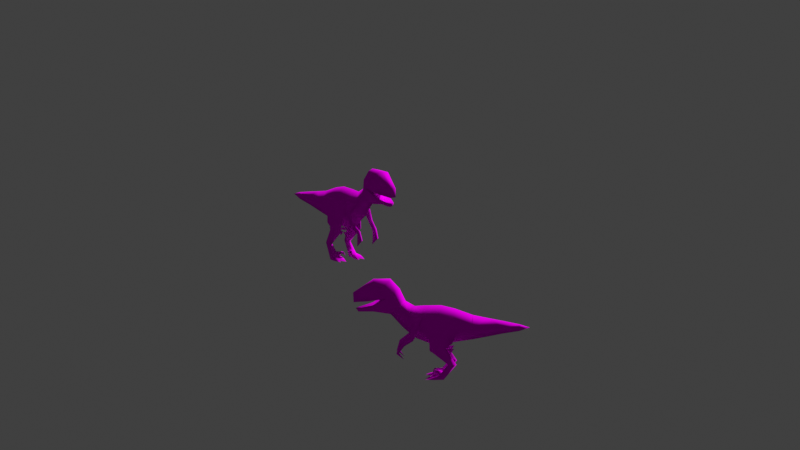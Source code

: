 # Source: Velociraptor_Baby_Sleeping.blend  (saved by Blender 3.6.14; exported with 4.5.12 LTS)
import bpy
from mathutils import Matrix  # noqa: F401  (used for matrix-valued properties, if any)

bpy.ops.wm.read_factory_settings(use_empty=True)
scene = bpy.context.scene
scene.name = 'Scene'

# ---- collections
col_collection = bpy.data.collections.new('Collection'); scene.collection.children.link(col_collection)

# ---- images (referenced by path relative to the original .blend; pixels are not part of the script)
import os
ASSET_DIR = os.environ.get("B2B_ASSET_DIR", "")  # directory of the original .blend (textures are referenced by path, not embedded)
HERE = os.path.dirname(os.path.abspath(__file__))  # packed textures are extracted next to this script under _unpacked/

def load_image(name, relpath, width, height, colorspace="sRGB"):
    """Load a texture the original file referenced (path relative to the .blend, or extracted next to this script)."""
    p = next((c for c in (os.path.join(HERE, relpath), os.path.join(ASSET_DIR, relpath)) if relpath and os.path.exists(c)), "")
    if p:
        img = bpy.data.images.load(p, check_existing=True)
        img.name = name
    else:  # same state as the original file: an image datablock whose file is absent (Cycles renders it pink)
        img = bpy.data.images.new(name, width, height)
        img.source = "FILE"
        img.filepath = "//" + (relpath or name)
    img.colorspace_settings.name = colorspace
    return img
img_velociraptor_evo_4_jpg = load_image('velociraptor evo 4.jpg', 'velociraptor evo 4.jpg', 1024, 1024, 'sRGB')
img_velociraptor_evo_4_jpg_002 = load_image('velociraptor evo 4.jpg.002', 'velociraptor evo 4.jpg', 1024, 1024, 'sRGB')

# ---- materials (node trees are filled in below, after node groups)
mat_material1_002 = bpy.data.materials.new('material1.002')
mat_material1_002.use_transparent_shadow = False
mat_material1_002.roughness = 1.0
mat_material1_023 = bpy.data.materials.new('material1.023')
mat_material1_023.use_transparent_shadow = False
mat_material1_023.roughness = 1.0

# ---- material node trees
mat_material1_002.use_nodes = True; mat_material1_002.node_tree.nodes.clear()
_N = mat_material1_002.node_tree.nodes; _L = mat_material1_002.node_tree.links
n0 = _N.new('ShaderNodeBsdfPrincipled'); n0.name = 'Principled BSDF'; n0.location = (0, 300)
n0.inputs[2].default_value = 1.0
n0.inputs[3].default_value = 1.45
n0.inputs[13].default_value = 0.0
n1 = _N.new('ShaderNodeOutputMaterial'); n1.name = 'Material Output'; n1.location = (280, 300)
n2 = _N.new('ShaderNodeTexImage'); n2.name = 'Image Texture'; n2.location = (-480, 300)
n2.image = img_velociraptor_evo_4_jpg
_L.new(n2.outputs[0], n0.inputs[0])
_L.new(n0.outputs[0], n1.inputs[0])
n1.is_active_output = True
mat_material1_023.use_nodes = True; mat_material1_023.node_tree.nodes.clear()
_N = mat_material1_023.node_tree.nodes; _L = mat_material1_023.node_tree.links
n0 = _N.new('ShaderNodeBsdfPrincipled'); n0.name = 'Principled BSDF'; n0.location = (0, 300)
n0.inputs[2].default_value = 1.0
n0.inputs[3].default_value = 1.45
n0.inputs[13].default_value = 0.0
n1 = _N.new('ShaderNodeOutputMaterial'); n1.name = 'Material Output'; n1.location = (280, 300)
n2 = _N.new('ShaderNodeTexImage'); n2.name = 'Image Texture'; n2.location = (-480, 300)
n2.image = img_velociraptor_evo_4_jpg_002
_L.new(n2.outputs[0], n0.inputs[0])
_L.new(n0.outputs[0], n1.inputs[0])
n1.is_active_output = True

# ---- world
world_world = bpy.data.worlds.new('World'); scene.world = world_world
world_world.use_nodes = True; world_world.node_tree.nodes.clear()
_N = world_world.node_tree.nodes; _L = world_world.node_tree.links
n0 = _N.new('ShaderNodeOutputWorld'); n0.name = 'World Output'; n0.location = (300, 300)
n1 = _N.new('ShaderNodeBackground'); n1.name = 'Background'; n1.location = (10, 300)
n1.inputs[0].default_value = (0.05088, 0.05088, 0.05088, 1.0)
_L.new(n1.outputs[0], n0.inputs[0])
n0.is_active_output = True
world_world.color = (0.05088, 0.05088, 0.05088)
world_world.use_sun_shadow = False
world_world.sun_shadow_jitter_overblur = 0.0

# ---- cameras
cam_camera = bpy.data.cameras.new('Camera')
cam_camera.type = 'ORTHO'
cam_camera.ortho_scale = 527.4

# ---- meshes
me_velociraptor_evo_4_baby = bpy.data.meshes.new('velociraptor evo 4 baby')
me_velociraptor_evo_4_baby.from_pydata([(-0.0001743, 0.9411, -2.675), (-3.274, -0.02664, 1.375), (-0.0001743, 9.221, 11.38), (-0.0001743, 8.022, 16.44), (-3.102, 5.519, 15.9), (-3.261, 6.618, 10.77), (-4.204, 2.631, 8.146), (-4.936, 1.669, 12.3), (-0.0001743, -5.72, 8.885), (-3.693, 0.4243, 3.474), (-5.112, 0.7505, 2.384), (-4.367, 1.51, 0.6029), (-4.567, -4.426, 15.56), (-6.065, -2.961, 10.84), (-3.364, -0.3333, 17.34), (-4.892, -5.974, 12.86), (-5.934, -6.74, 9.042), (-4.459, -1.568, 7.054), (-3.106, -4.196, 8.258), (-4.145, -6.929, 7.243), (-3.517, -5.603, -2.032), (-4.988, -2.137, 0.2081), (-4.277, -3.489, 1.195), (-4.212, -1.654, -0.04658), (-3.407, -4.581, -3.906), (-3.452, -8.155, -3.901), (-4.704, -8.124, -4.092), (-3.399, -8.444, -4.963), (-2.253, -8.248, -3.958), (-2.702, -4.909, -3.167), (-2.622, 14.4, -15.71), (-3.181, 13.42, -13.66), (-2.936, 11.12, -15.24), (-2.466, 8.387, -4.278), (-2.441, 7.949, -13.66), (-4.291, 14.29, -10.83), (-2.929, 14.98, -5.737), (-1.076, 6.883, -18.69), (-1.154, 8.08, -19.38), (-0.0001743, 6.671, -18.94), (-1.075, 13.77, -20.72), (-0.0001743, 13.69, -20.95), (-2.17, 18.47, -7.758), (-2.662, 18.46, -13.33), (-0.0001743, 18.95, -13.5), (-0.0001743, 19.09, -7.23), (-3.855, 16.49, -10.16), (-3.339, 17.11, -13.1), (-2.904, 15.91, -12.29), (-0.0001743, 5.754, -7.092), (-0.0001743, 6.689, -13.46), (-0.0001743, 15.4, -3.792), (-0.0001743, 10.83, -1.622), (-0.0001743, 8.874, 1.775), (-2.355, -4.937, 12.19), (-0.0001743, 4.482, 28.66), (-1.838, 1.082, 28.61), (-2.727, 1.207, 23.03), (-0.0001743, 7.959, -13.04), (-2.895, 9.532, -13.92), (-0.0001743, 12.78, -13.21), (-0.0001743, 10.4, -20.71), (-1.143, 10.39, -20.65), (-4.217, 12.34, -8.778), (-0.0001743, 12.28, -6.358), (-3.616, -2.216, 0.2828), (-4.063, -17.69, 8.642), (-2.886, -17.69, 5.587), (-4.053, -16.75, 9.087), (-4.673, -12.23, 14.13), (-4.192, -15.76, 11.25), (-3.359, -12.22, 14.1), (-2.637, -14.96, 12.66), (-5.59, -16.41, 11.76), (-5.365, -17.69, 12.45), (-5.784, -16.77, 9.012), (-5.915, -17.69, 9.042), (-5.297, -17.69, 5.72), (-1.068, 1.052, 34.26), (-0.6593, 0.995, 40.17), (-0.0001743, -0.3667, 40.13), (-0.0001743, -1.325, 34.15), (-0.0001743, 3.408, 34.31), (-0.0001743, -2.497, 28.37), (-0.0001743, 2.198, 40.15), (-3.853, 5.767, 4.708), (-2.666, 4.694, -0.2786), (-0.0001743, 9.127, 5.362), (-3.3, -10.67, -2.087), (-4.287, -4.707, -3.532), (-0.0001743, -1.815, 0.4393), (-0.0001743, -3.274, 2.469), (-4.072, -12.28, 17.17), (-3.367, 10.9, -9.847), (-3.062, 10.52, -10.89), (-3.351, 12.93, -11.18), (-3.974, 12.62, -8.864), (-1.491, -15.96, 8.184), (-1.551, -15.14, 9.388), (-1.778, -14.72, 8.896), (-2.011, -15.32, 12.13), (-3.008, -17.69, 12.51), (-2.476, -16.71, 8.102), (-2.374, -17.7, 7.909), (-1.791, -14.72, 10.88), (-1.636, -15.72, 10.75), (-2.492, -14.74, 10.57), (-2.182, -15.35, 9.229), (-2.311, -16.81, 11.44), (-2.782, -15.98, 10.63), (-2.383, -17.32, 10.34), (-0.0001743, 7.931, -19.88), (-2.766, 15.06, -14.32), (-3.382, 16.06, -11.28), (-3.323, 14.5, -12.51), (-3.123, 16.63, -12.82), (-0.0001743, 5.596, 23.11), (-0.0001743, -3.577, 22.93), (-0.0001743, 0.9714, 44.02), (3.261, 6.618, 10.77), (3.102, 5.519, 15.9), (4.203, 2.631, 8.146), (4.935, 1.669, 12.3), (3.693, 0.4243, 3.474), (5.112, 0.7505, 2.384), (4.367, 1.51, 0.6029), (2.666, 4.694, -0.2786), (4.568, -4.426, 15.56), (3.364, -0.3333, 17.34), (6.065, -2.96, 10.84), (4.894, -5.974, 12.86), (4.459, -1.568, 7.054), (5.935, -6.739, 9.042), (3.106, -4.196, 8.258), (4.147, -6.929, 7.243), (2.356, -4.938, 12.19), (3.517, -5.603, -2.032), (4.277, -3.489, 1.195), (4.988, -2.137, 0.2081), (4.212, -1.654, -0.04658), (3.407, -4.581, -3.906), (4.704, -8.124, -4.092), (2.252, -8.248, -3.958), (3.399, -8.444, -4.963), (2.622, 14.4, -15.71), (3.181, 13.42, -13.66), (2.895, 9.532, -13.92), (2.441, 7.949, -13.66), (2.466, 8.387, -4.278), (2.929, 14.98, -5.737), (4.291, 14.29, -10.83), (1.076, 6.883, -18.69), (1.075, 13.77, -20.72), (1.142, 10.39, -20.65), (2.169, 18.47, -7.758), (2.662, 18.46, -13.33), (3.855, 16.49, -10.16), (3.339, 17.11, -13.1), (2.904, 15.91, -12.29), (2.726, 1.207, 23.03), (1.838, 1.082, 28.61), (1.154, 8.08, -19.38), (2.935, 11.12, -15.24), (4.216, 12.34, -8.778), (3.274, -0.02664, 1.375), (3.616, -2.216, 0.2828), (4.062, -17.69, 8.643), (4.053, -16.75, 9.088), (2.886, -17.69, 5.588), (2.476, -16.71, 8.102), (2.374, -17.7, 7.91), (4.677, -12.23, 14.13), (3.363, -12.22, 14.1), (4.192, -15.76, 11.25), (3.007, -17.69, 12.52), (2.638, -14.96, 12.66), (4.077, -12.28, 17.17), (5.589, -16.41, 11.76), (5.363, -17.69, 12.45), (5.784, -16.78, 9.013), (5.915, -17.69, 9.043), (5.297, -17.69, 5.721), (1.067, 1.052, 34.26), (0.6589, 0.995, 40.17), (3.853, 5.767, 4.708), (3.3, -10.67, -2.087), (2.702, -4.909, -3.167), (4.286, -4.707, -3.532), (3.367, 10.9, -9.847), (3.974, 12.62, -8.864), (3.351, 12.93, -11.18), (3.061, 10.52, -10.89), (1.491, -15.96, 8.185), (1.78, -14.72, 8.897), (1.551, -15.14, 9.389), (2.012, -15.32, 12.13), (2.382, -17.32, 10.35), (1.792, -14.72, 10.88), (2.493, -14.74, 10.57), (2.183, -15.34, 9.23), (2.311, -16.81, 11.44), (2.782, -15.98, 10.63), (1.636, -15.72, 10.75), (2.765, 15.06, -14.32), (3.323, 14.5, -12.51), (3.382, 16.06, -11.28), (3.123, 16.63, -12.82), (3.451, -8.155, -3.901)], [], [(171, 178, 177), (171, 177, 173), (174, 178, 176), (176, 178, 171), (171, 173, 172), (175, 176, 172), (172, 173, 175), (175, 198, 195), (173, 198, 175), (195, 174, 175), (174, 176, 175), (198, 173, 201), (199, 198, 201), (193, 197, 198), (198, 199, 193), (198, 197, 195), (195, 202, 200), (197, 202, 195), (174, 195, 200), (69, 73, 74), (69, 70, 73), (101, 92, 74), (92, 69, 74), (69, 71, 70), (106, 109, 70), (70, 72, 106), (71, 72, 70), (72, 71, 92), (72, 100, 106), (100, 72, 101), (101, 72, 92), (107, 109, 106), (99, 106, 104), (106, 99, 107), (106, 100, 104), (100, 108, 105), (104, 100, 105), (101, 108, 100), (68, 66, 77), (66, 68, 67), (68, 70, 109), (109, 102, 68), (75, 68, 77), (68, 73, 70), (73, 68, 75), (68, 102, 67), (76, 75, 77), (75, 76, 74), (74, 73, 75), (167, 181, 166), (166, 168, 167), (167, 201, 173), (201, 167, 169), (179, 181, 167), (167, 177, 179), (177, 167, 173), (167, 168, 169), (180, 181, 179), (179, 178, 180), (178, 179, 177), (63, 32, 60), (61, 162, 60), (32, 61, 60), (162, 61, 153), (61, 32, 62), (52, 86, 53), (52, 149, 51), (149, 52, 148), (52, 36, 33), (36, 52, 51), (49, 147, 148), (148, 163, 149), (147, 163, 148), (147, 49, 50), (49, 34, 50), (34, 49, 33), (33, 36, 63), (63, 34, 33), (37, 50, 34), (38, 34, 59), (34, 38, 37), (34, 63, 59), (50, 151, 147), (151, 50, 39), (194, 197, 193), (197, 194, 202), (193, 199, 192), (192, 194, 193), (201, 169, 196), (196, 169, 170), (98, 99, 104), (104, 105, 98), (99, 97, 107), (97, 99, 98), (109, 110, 102), (110, 103, 102), (169, 168, 170), (102, 103, 67), (17, 18, 19), (71, 19, 54), (18, 54, 19), (131, 134, 133), (172, 135, 134), (133, 134, 135), (201, 200, 202), (200, 201, 196), (109, 105, 108), (108, 110, 109), (207, 136, 186), (136, 207, 187), (25, 29, 20), (20, 89, 25), (5, 87, 85), (53, 85, 87), (6, 5, 85), (7, 5, 6), (5, 7, 4), (6, 85, 9), (85, 53, 86), (53, 184, 126), (121, 123, 184), (131, 123, 121), (121, 122, 131), (123, 8, 91), (123, 90, 164), (90, 123, 91), (131, 133, 123), (8, 123, 133), (131, 122, 129), (122, 127, 129), (128, 122, 120), (89, 27, 26), (27, 89, 24), (89, 26, 25), (26, 27, 88), (25, 26, 88), (27, 28, 88), (24, 28, 27), (28, 24, 29), (28, 25, 88), (29, 25, 28), (187, 143, 140), (143, 187, 141), (187, 207, 141), (142, 140, 143), (140, 142, 186), (141, 185, 143), (143, 185, 142), (207, 185, 141), (142, 185, 207), (186, 142, 207), (165, 123, 164), (123, 165, 137), (137, 124, 123), (123, 124, 184), (186, 137, 165), (124, 137, 138), (137, 186, 136), (136, 138, 137), (138, 125, 124), (125, 184, 124), (184, 125, 126), (65, 9, 22), (9, 65, 1), (10, 22, 9), (9, 85, 10), (22, 29, 65), (22, 10, 21), (29, 22, 20), (21, 20, 22), (11, 21, 10), (85, 11, 10), (11, 85, 86), (86, 1, 11), (21, 11, 23), (1, 23, 11), (23, 89, 21), (20, 21, 89), (29, 23, 65), (23, 29, 24), (23, 1, 65), (89, 23, 24), (126, 125, 164), (125, 138, 139), (139, 164, 125), (187, 139, 138), (138, 136, 187), (186, 139, 140), (139, 186, 165), (164, 139, 165), (139, 187, 140), (119, 87, 2), (120, 2, 3), (2, 120, 119), (87, 5, 2), (4, 2, 5), (2, 4, 3), (121, 184, 119), (87, 119, 184), (122, 121, 119), (119, 120, 122), (184, 53, 87), (17, 9, 18), (9, 91, 8), (9, 90, 91), (90, 9, 1), (8, 18, 9), (8, 54, 18), (8, 133, 135), (126, 90, 0), (90, 126, 164), (86, 90, 1), (90, 86, 0), (0, 148, 126), (126, 52, 53), (52, 126, 148), (148, 0, 49), (33, 0, 86), (0, 33, 49), (86, 52, 33), (190, 188, 191), (188, 190, 189), (95, 93, 96), (93, 95, 94), (43, 46, 42), (30, 43, 40), (43, 30, 47), (46, 43, 47), (62, 30, 40), (30, 62, 32), (47, 30, 48), (30, 31, 48), (30, 32, 31), (46, 47, 48), (46, 35, 36), (35, 46, 48), (63, 36, 35), (206, 205, 203), (203, 205, 204), (115, 112, 113), (112, 114, 113), (55, 182, 160), (182, 55, 82), (159, 55, 160), (55, 159, 116), (55, 78, 82), (78, 55, 56), (57, 55, 116), (55, 57, 56), (83, 159, 160), (81, 160, 182), (160, 81, 83), (50, 37, 39), (38, 39, 37), (39, 38, 111), (39, 161, 151), (161, 39, 111), (161, 147, 151), (147, 161, 146), (163, 147, 146), (145, 163, 162), (163, 145, 150), (163, 150, 149), (144, 158, 145), (145, 158, 150), (144, 145, 162), (153, 144, 162), (144, 152, 155), (157, 158, 144), (155, 157, 144), (144, 153, 152), (150, 158, 156), (156, 158, 157), (135, 130, 127), (127, 130, 129), (135, 176, 130), (176, 135, 172), (130, 171, 132), (129, 130, 132), (171, 130, 176), (129, 132, 131), (131, 132, 134), (171, 134, 132), (134, 171, 172), (54, 12, 15), (12, 13, 15), (54, 15, 92), (92, 71, 54), (15, 16, 69), (13, 16, 15), (69, 92, 15), (13, 17, 16), (17, 19, 16), (69, 16, 19), (19, 71, 69), (31, 35, 48), (31, 63, 35), (63, 31, 32), (127, 122, 128), (127, 128, 135), (117, 128, 159), (135, 128, 8), (128, 117, 8), (120, 159, 128), (116, 120, 3), (120, 116, 159), (116, 4, 57), (4, 116, 3), (117, 57, 14), (4, 14, 57), (14, 8, 117), (54, 8, 14), (14, 4, 7), (12, 54, 14), (7, 12, 14), (17, 13, 7), (12, 7, 13), (6, 17, 7), (17, 6, 9), (159, 83, 117), (57, 83, 56), (83, 57, 117), (81, 56, 83), (56, 81, 78), (182, 80, 81), (80, 78, 81), (84, 78, 79), (78, 84, 82), (78, 80, 79), (84, 182, 82), (84, 118, 183), (182, 84, 183), (84, 79, 118), (118, 79, 80), (118, 80, 183), (80, 182, 183), (111, 38, 58), (38, 59, 58), (111, 58, 161), (161, 58, 146), (163, 58, 64), (58, 163, 146), (63, 58, 59), (58, 63, 64), (163, 64, 60), (163, 60, 162), (63, 60, 64), (156, 149, 150), (154, 51, 149), (154, 149, 156), (155, 156, 157), (156, 155, 154), (152, 44, 155), (44, 154, 155), (44, 152, 41), (153, 41, 152), (41, 153, 61), (40, 44, 41), (62, 41, 61), (41, 62, 40), (154, 44, 45), (44, 40, 43), (44, 42, 45), (42, 44, 43), (51, 154, 45), (42, 51, 45), (51, 42, 36), (42, 46, 36)])
me_velociraptor_evo_4_baby.polygons.foreach_set('use_smooth', [True] * 368)
_uv = me_velociraptor_evo_4_baby.uv_layers.new(name='UVMap')
_uv.uv.foreach_set('vector', [0.136, 0.0587, 0.2048, 0.1835, 0.1845, 0.1905, 0.136, 0.0587, 0.1845, 0.1905, 0.1083, 0.1843, 0.2289, 0.1648, 0.2048, 0.1835, 0.1892, 0.0548, 0.1892, 0.0548, 0.2048, 0.1835, 0.136, 0.0587, 0.136, 0.0587, 0.1083, 0.1843, 0.0788, 0.0497, 0.0743, 0.1461, 0.0482, 0.0207, 0.0788, 0.0497, 0.0788, 0.0497, 0.1083, 0.1843, 0.0743, 0.1461, 0.0743, 0.1461, 0.0994, 0.2461, 0.0653, 0.2409, 0.1083, 0.1843, 0.0994, 0.2461, 0.0743, 0.1461, 0.0653, 0.2409, 0.0229, 0.129, 0.0743, 0.1461, 0.0229, 0.129, 0.0482, 0.0207, 0.0743, 0.1461, 0.0994, 0.2461, 0.1083, 0.1843, 0.1243, 0.2544, 0.0965, 0.3745, 0.0994, 0.2461, 0.1243, 0.2544, 0.0891, 0.3732, 0.0716, 0.3249, 0.0994, 0.2461, 0.0994, 0.2461, 0.0965, 0.3745, 0.0891, 0.3732, 0.0994, 0.2461, 0.0716, 0.3249, 0.0653, 0.2409, 0.0653, 0.2409, 0.0632, 0.3437, 0.0381, 0.2851, 0.0716, 0.3249, 0.0632, 0.3437, 0.0653, 0.2409, 0.0229, 0.129, 0.0653, 0.2409, 0.0381, 0.2851, 0.136, 0.0587, 0.1845, 0.1905, 0.2048, 0.1835, 0.136, 0.0587, 0.1083, 0.1843, 0.1845, 0.1905, 0.2289, 0.1648, 0.1892, 0.0548, 0.2048, 0.1835, 0.1892, 0.0548, 0.136, 0.0587, 0.2048, 0.1835, 0.136, 0.0587, 0.0788, 0.0497, 0.1083, 0.1843, 0.0994, 0.2461, 0.1243, 0.2544, 0.1083, 0.1843, 0.1083, 0.1843, 0.0743, 0.1461, 0.0994, 0.2461, 0.0788, 0.0497, 0.0743, 0.1461, 0.1083, 0.1843, 0.0743, 0.1461, 0.0788, 0.0497, 0.0482, 0.0207, 0.0743, 0.1461, 0.0653, 0.2409, 0.0994, 0.2461, 0.0653, 0.2409, 0.0743, 0.1461, 0.0229, 0.129, 0.0229, 0.129, 0.0743, 0.1461, 0.0482, 0.0207, 0.0965, 0.3745, 0.1243, 0.2544, 0.0994, 0.2461, 0.0891, 0.3732, 0.0994, 0.2461, 0.0716, 0.3249, 0.0994, 0.2461, 0.0891, 0.3732, 0.0965, 0.3745, 0.0994, 0.2461, 0.0653, 0.2409, 0.0716, 0.3249, 0.0653, 0.2409, 0.0381, 0.2851, 0.0632, 0.3437, 0.0716, 0.3249, 0.0653, 0.2409, 0.0632, 0.3437, 0.0229, 0.129, 0.0381, 0.2851, 0.0653, 0.2409, 0.1846, 0.2704, 0.1879, 0.2862, 0.2565, 0.3574, 0.1879, 0.2862, 0.1846, 0.2704, 0.2392, 0.3722, 0.1846, 0.2704, 0.1083, 0.1843, 0.1243, 0.2544, 0.1243, 0.2544, 0.1611, 0.3563, 0.1846, 0.2704, 0.2379, 0.2776, 0.1846, 0.2704, 0.2565, 0.3574, 0.1846, 0.2704, 0.1845, 0.1905, 0.1083, 0.1843, 0.1845, 0.1905, 0.1846, 0.2704, 0.2379, 0.2776, 0.1846, 0.2704, 0.1611, 0.3563, 0.2392, 0.3722, 0.2555, 0.2798, 0.2379, 0.2776, 0.2565, 0.3574, 0.2379, 0.2776, 0.2555, 0.2798, 0.2048, 0.1835, 0.2048, 0.1835, 0.1845, 0.1905, 0.2379, 0.2776, 0.1846, 0.2704, 0.2565, 0.3574, 0.1879, 0.2862, 0.1879, 0.2862, 0.2392, 0.3722, 0.1846, 0.2704, 0.1846, 0.2704, 0.1243, 0.2544, 0.1083, 0.1843, 0.1243, 0.2544, 0.1846, 0.2704, 0.1611, 0.3563, 0.2379, 0.2776, 0.2565, 0.3574, 0.1846, 0.2704, 0.1846, 0.2704, 0.1845, 0.1905, 0.2379, 0.2776, 0.1845, 0.1905, 0.1846, 0.2704, 0.1083, 0.1843, 0.1846, 0.2704, 0.2392, 0.3722, 0.1611, 0.3563, 0.2555, 0.2798, 0.2565, 0.3574, 0.2379, 0.2776, 0.2379, 0.2776, 0.2048, 0.1835, 0.2555, 0.2798, 0.2048, 0.1835, 0.2379, 0.2776, 0.1845, 0.1905, 0.0594, 0.928, 0.0745, 0.8212, 0.0171, 0.8512, 0.059, 0.7321, 0.0745, 0.8212, 0.0171, 0.8512, 0.0745, 0.8212, 0.059, 0.7321, 0.0171, 0.8512, 0.0745, 0.8212, 0.059, 0.7321, 0.0657, 0.7474, 0.059, 0.7321, 0.0745, 0.8212, 0.0657, 0.7474, 0.8681, 0.1471, 0.8928, 0.3257, 0.9309, 0.2437, 0.8681, 0.1471, 0.7636, 0.0981, 0.8223, 0.0756, 0.7636, 0.0981, 0.8681, 0.1471, 0.8002, 0.2026, 0.8681, 0.1471, 0.7636, 0.0981, 0.8002, 0.2026, 0.7636, 0.0981, 0.8681, 0.1471, 0.8223, 0.0756, 0.7318, 0.3031, 0.6292, 0.2494, 0.8002, 0.2026, 0.8002, 0.2026, 0.7184, 0.1766, 0.7636, 0.0981, 0.6292, 0.2494, 0.7184, 0.1766, 0.8002, 0.2026, 0.6292, 0.2494, 0.7318, 0.3031, 0.6396, 0.2931, 0.7318, 0.3031, 0.6292, 0.2494, 0.6396, 0.2931, 0.6292, 0.2494, 0.7318, 0.3031, 0.8002, 0.2026, 0.8002, 0.2026, 0.7636, 0.0981, 0.7184, 0.1766, 0.7184, 0.1766, 0.6292, 0.2494, 0.8002, 0.2026, 0.4911, 0.2712, 0.6396, 0.2931, 0.6292, 0.2494, 0.4754, 0.26, 0.6292, 0.2494, 0.6192, 0.2221, 0.6292, 0.2494, 0.4754, 0.26, 0.4911, 0.2712, 0.6292, 0.2494, 0.7184, 0.1766, 0.6192, 0.2221, 0.6396, 0.2931, 0.4911, 0.2712, 0.6292, 0.2494, 0.4911, 0.2712, 0.6396, 0.2931, 0.4923, 0.2887, 0.0823, 0.3756, 0.0716, 0.3249, 0.0891, 0.3732, 0.0716, 0.3249, 0.0823, 0.3756, 0.0632, 0.3437, 0.0891, 0.3732, 0.0965, 0.3745, 0.0911, 0.3908, 0.0911, 0.3908, 0.0823, 0.3756, 0.0891, 0.3732, 0.1243, 0.2544, 0.0653, 0.2409, 0.1031, 0.2301, 0.1031, 0.2301, 0.0653, 0.2409, 0.0805, 0.2266, 0.0823, 0.3756, 0.0891, 0.3732, 0.0716, 0.3249, 0.0716, 0.3249, 0.0632, 0.3437, 0.0823, 0.3756, 0.0891, 0.3732, 0.0911, 0.3908, 0.0965, 0.3745, 0.0911, 0.3908, 0.0891, 0.3732, 0.0823, 0.3756, 0.1243, 0.2544, 0.1031, 0.2301, 0.0653, 0.2409, 0.1031, 0.2301, 0.0805, 0.2266, 0.0653, 0.2409, 0.1611, 0.3563, 0.2392, 0.3722, 0.1916, 0.3613, 0.1611, 0.3563, 0.1916, 0.3613, 0.2392, 0.3722, 0.2214, 0.6007, 0.1587, 0.6207, 0.1923, 0.7349, 0.1701, 0.9165, 0.1923, 0.7349, 0.0774, 0.7088, 0.1587, 0.6207, 0.0774, 0.7088, 0.1923, 0.7349, 0.2214, 0.6007, 0.1923, 0.7349, 0.1587, 0.6207, 0.1701, 0.9165, 0.0774, 0.7088, 0.1923, 0.7349, 0.1587, 0.6207, 0.1923, 0.7349, 0.0774, 0.7088, 0.1414, 0.1214, 0.1263, 0.1609, 0.1454, 0.1601, 0.1263, 0.1609, 0.1414, 0.1214, 0.1292, 0.124, 0.1414, 0.1214, 0.1454, 0.1601, 0.1263, 0.1609, 0.1263, 0.1609, 0.1292, 0.124, 0.1414, 0.1214, 0.3796, 0.0999, 0.3217, 0.0462, 0.3219, 0.0894, 0.3217, 0.0462, 0.2683, 0.0966, 0.3165, 0.0904, 0.3796, 0.0999, 0.3219, 0.0894, 0.3217, 0.0462, 0.3217, 0.0462, 0.3165, 0.0904, 0.2683, 0.0966, 0.827, 0.6784, 0.8758, 0.5525, 0.7885, 0.5924, 0.837, 0.4708, 0.7885, 0.5924, 0.8758, 0.5525, 0.7455, 0.6819, 0.827, 0.6784, 0.7885, 0.5924, 0.7623, 0.762, 0.827, 0.6784, 0.7455, 0.6819, 0.827, 0.6784, 0.7623, 0.762, 0.8621, 0.7569, 0.7455, 0.6819, 0.7885, 0.5924, 0.6597, 0.588, 0.7885, 0.5924, 0.837, 0.4708, 0.7512, 0.4788, 0.837, 0.4708, 0.7885, 0.5924, 0.7512, 0.4788, 0.7455, 0.6819, 0.6597, 0.588, 0.7885, 0.5924, 0.6748, 0.7573, 0.6597, 0.588, 0.7455, 0.6819, 0.7455, 0.6819, 0.7623, 0.762, 0.6748, 0.7573, 0.6597, 0.588, 0.5735, 0.8339, 0.5644, 0.6034, 0.6597, 0.588, 0.5818, 0.4995, 0.6351, 0.5727, 0.5818, 0.4995, 0.6597, 0.588, 0.5644, 0.6034, 0.6748, 0.7573, 0.639, 0.7569, 0.6597, 0.588, 0.5735, 0.8339, 0.6597, 0.588, 0.639, 0.7569, 0.6748, 0.7573, 0.7623, 0.762, 0.6931, 0.8162, 0.7623, 0.762, 0.7124, 0.8816, 0.6931, 0.8162, 0.7818, 0.8659, 0.7623, 0.762, 0.8621, 0.7569, 0.6611, 0.3198, 0.6133, 0.4095, 0.683, 0.3962, 0.6133, 0.4095, 0.6611, 0.3198, 0.6136, 0.3271, 0.6611, 0.3198, 0.683, 0.3962, 0.69, 0.3949, 0.683, 0.3962, 0.6133, 0.4095, 0.6931, 0.4878, 0.69, 0.3949, 0.683, 0.3962, 0.6931, 0.4878, 0.6133, 0.4095, 0.5556, 0.4, 0.5396, 0.4848, 0.6136, 0.3271, 0.5556, 0.4, 0.6133, 0.4095, 0.5556, 0.4, 0.6136, 0.3271, 0.5758, 0.3188, 0.5556, 0.4, 0.5463, 0.3984, 0.5396, 0.4848, 0.5758, 0.3188, 0.5463, 0.3984, 0.5556, 0.4, 0.6611, 0.3198, 0.6133, 0.4095, 0.6136, 0.3271, 0.6133, 0.4095, 0.6611, 0.3198, 0.683, 0.3962, 0.6611, 0.3198, 0.69, 0.3949, 0.683, 0.3962, 0.5556, 0.4, 0.6136, 0.3271, 0.6133, 0.4095, 0.6136, 0.3271, 0.5556, 0.4, 0.5758, 0.3188, 0.683, 0.3962, 0.6931, 0.4878, 0.6133, 0.4095, 0.6133, 0.4095, 0.5396, 0.4848, 0.5556, 0.4, 0.69, 0.3949, 0.6931, 0.4878, 0.683, 0.3962, 0.5556, 0.4, 0.5396, 0.4848, 0.5463, 0.3984, 0.5758, 0.3188, 0.5556, 0.4, 0.5463, 0.3984, 0.1825, 0.5704, 0.267, 0.4953, 0.2597, 0.5669, 0.267, 0.4953, 0.1825, 0.5704, 0.173, 0.5196, 0.173, 0.5196, 0.2565, 0.4626, 0.267, 0.4953, 0.267, 0.4953, 0.2565, 0.4626, 0.3689, 0.4537, 0.0625, 0.566, 0.173, 0.5196, 0.1825, 0.5704, 0.2565, 0.4626, 0.173, 0.5196, 0.1677, 0.4898, 0.173, 0.5196, 0.0625, 0.566, 0.0349, 0.5266, 0.0349, 0.5266, 0.1677, 0.4898, 0.173, 0.5196, 0.1677, 0.4898, 0.2437, 0.4412, 0.2565, 0.4626, 0.2437, 0.4412, 0.3689, 0.4537, 0.2565, 0.4626, 0.3689, 0.4537, 0.2437, 0.4412, 0.3075, 0.3548, 0.1825, 0.5704, 0.267, 0.4953, 0.173, 0.5196, 0.267, 0.4953, 0.1825, 0.5704, 0.2597, 0.5669, 0.2565, 0.4626, 0.173, 0.5196, 0.267, 0.4953, 0.267, 0.4953, 0.3689, 0.4537, 0.2565, 0.4626, 0.173, 0.5196, 0.0625, 0.566, 0.1825, 0.5704, 0.173, 0.5196, 0.2565, 0.4626, 0.1677, 0.4898, 0.0625, 0.566, 0.173, 0.5196, 0.0349, 0.5266, 0.1677, 0.4898, 0.0349, 0.5266, 0.173, 0.5196, 0.2437, 0.4412, 0.1677, 0.4898, 0.2565, 0.4626, 0.3689, 0.4537, 0.2437, 0.4412, 0.2565, 0.4626, 0.2437, 0.4412, 0.3689, 0.4537, 0.3075, 0.3548, 0.3075, 0.3548, 0.2356, 0.4228, 0.2437, 0.4412, 0.1677, 0.4898, 0.2437, 0.4412, 0.1655, 0.4634, 0.2356, 0.4228, 0.1655, 0.4634, 0.2437, 0.4412, 0.1655, 0.4634, 0.0324, 0.4973, 0.1677, 0.4898, 0.0349, 0.5266, 0.1677, 0.4898, 0.0324, 0.4973, 0.0332, 0.4675, 0.1655, 0.4634, 0.1652, 0.4465, 0.1655, 0.4634, 0.0332, 0.4675, 0.0318, 0.4834, 0.1655, 0.4634, 0.2356, 0.4228, 0.1652, 0.4465, 0.0324, 0.4973, 0.1655, 0.4634, 0.0318, 0.4834, 0.3075, 0.3548, 0.2437, 0.4412, 0.2356, 0.4228, 0.2437, 0.4412, 0.1677, 0.4898, 0.1655, 0.4634, 0.1655, 0.4634, 0.2356, 0.4228, 0.2437, 0.4412, 0.0324, 0.4973, 0.1655, 0.4634, 0.1677, 0.4898, 0.1677, 0.4898, 0.0349, 0.5266, 0.0324, 0.4973, 0.0332, 0.4675, 0.1655, 0.4634, 0.0318, 0.4834, 0.1655, 0.4634, 0.0332, 0.4675, 0.1652, 0.4465, 0.2356, 0.4228, 0.1655, 0.4634, 0.1652, 0.4465, 0.1655, 0.4634, 0.0324, 0.4973, 0.0318, 0.4834, 0.827, 0.6784, 0.8758, 0.5525, 0.9159, 0.6361, 0.8621, 0.7569, 0.9159, 0.6361, 0.9532, 0.7136, 0.9159, 0.6361, 0.8621, 0.7569, 0.827, 0.6784, 0.8758, 0.5525, 0.827, 0.6784, 0.9159, 0.6361, 0.8621, 0.7569, 0.9159, 0.6361, 0.827, 0.6784, 0.9159, 0.6361, 0.8621, 0.7569, 0.9532, 0.7136, 0.7455, 0.6819, 0.7885, 0.5924, 0.827, 0.6784, 0.8758, 0.5525, 0.827, 0.6784, 0.7885, 0.5924, 0.7623, 0.762, 0.7455, 0.6819, 0.827, 0.6784, 0.827, 0.6784, 0.8621, 0.7569, 0.7623, 0.762, 0.7885, 0.5924, 0.837, 0.4708, 0.8758, 0.5525, 0.6748, 0.7573, 0.6597, 0.588, 0.639, 0.7569, 0.6597, 0.588, 0.5644, 0.6034, 0.5735, 0.8339, 0.6597, 0.588, 0.5818, 0.4995, 0.5644, 0.6034, 0.5818, 0.4995, 0.6597, 0.588, 0.6351, 0.5727, 0.5735, 0.8339, 0.639, 0.7569, 0.6597, 0.588, 0.5735, 0.8339, 0.6507, 0.8413, 0.639, 0.7569, 0.5735, 0.8339, 0.639, 0.7569, 0.6507, 0.8413, 0.8928, 0.3257, 0.8765, 0.4508, 0.8042, 0.377, 0.8765, 0.4508, 0.8928, 0.3257, 0.969, 0.4354, 0.8928, 0.3257, 0.8765, 0.4508, 0.969, 0.4354, 0.8765, 0.4508, 0.8928, 0.3257, 0.8042, 0.377, 0.8042, 0.377, 0.8002, 0.2026, 0.8928, 0.3257, 0.8928, 0.3257, 0.8681, 0.1471, 0.9309, 0.2437, 0.8681, 0.1471, 0.8928, 0.3257, 0.8002, 0.2026, 0.8002, 0.2026, 0.8042, 0.377, 0.7318, 0.3031, 0.8002, 0.2026, 0.8042, 0.377, 0.8928, 0.3257, 0.8042, 0.377, 0.8002, 0.2026, 0.7318, 0.3031, 0.8928, 0.3257, 0.8681, 0.1471, 0.8002, 0.2026, 0.3422, 0.2748, 0.2854, 0.306, 0.3433, 0.3079, 0.2854, 0.306, 0.3422, 0.2748, 0.296, 0.2694, 0.3422, 0.2748, 0.2854, 0.306, 0.296, 0.2694, 0.2854, 0.306, 0.3422, 0.2748, 0.3433, 0.3079, 0.6059, 0.068, 0.6844, 0.1033, 0.7297, 0.0677, 0.5721, 0.1129, 0.6059, 0.068, 0.4843, 0.1029, 0.6059, 0.068, 0.5721, 0.1129, 0.6505, 0.0947, 0.6844, 0.1033, 0.6059, 0.068, 0.6505, 0.0947, 0.4685, 0.1477, 0.5721, 0.1129, 0.4843, 0.1029, 0.5721, 0.1129, 0.4685, 0.1477, 0.5649, 0.1638, 0.6505, 0.0947, 0.5721, 0.1129, 0.6447, 0.113, 0.5721, 0.1129, 0.6036, 0.1373, 0.6447, 0.113, 0.5721, 0.1129, 0.5649, 0.1638, 0.6036, 0.1373, 0.6844, 0.1033, 0.6505, 0.0947, 0.6447, 0.113, 0.6844, 0.1033, 0.6885, 0.1442, 0.7636, 0.0981, 0.6885, 0.1442, 0.6844, 0.1033, 0.6447, 0.113, 0.7184, 0.1766, 0.7636, 0.0981, 0.6885, 0.1442, 0.9293, 0.0199, 0.8585, 0.0631, 0.9972, 0.073, 0.9972, 0.073, 0.8585, 0.0631, 0.9263, 0.1348, 0.9293, 0.0199, 0.9972, 0.073, 0.8585, 0.0631, 0.9972, 0.073, 0.9263, 0.1348, 0.8585, 0.0631, 0.371, 0.8168, 0.4626, 0.6176, 0.4528, 0.8173, 0.4626, 0.6176, 0.371, 0.8168, 0.4022, 0.6185, 0.4525, 0.967, 0.371, 0.8168, 0.4528, 0.8173, 0.371, 0.8168, 0.4525, 0.967, 0.3452, 0.9564, 0.371, 0.8168, 0.4626, 0.6176, 0.4022, 0.6185, 0.4626, 0.6176, 0.371, 0.8168, 0.4528, 0.8173, 0.4525, 0.967, 0.371, 0.8168, 0.3452, 0.9564, 0.371, 0.8168, 0.4525, 0.967, 0.4528, 0.8173, 0.5276, 0.8134, 0.4525, 0.967, 0.4528, 0.8173, 0.5095, 0.6188, 0.4528, 0.8173, 0.4626, 0.6176, 0.4528, 0.8173, 0.5095, 0.6188, 0.5276, 0.8134, 0.6396, 0.2931, 0.4911, 0.2712, 0.4923, 0.2887, 0.4754, 0.26, 0.4923, 0.2887, 0.4911, 0.2712, 0.4923, 0.2887, 0.4754, 0.26, 0.4599, 0.2792, 0.4923, 0.2887, 0.4754, 0.26, 0.4911, 0.2712, 0.4754, 0.26, 0.4923, 0.2887, 0.4599, 0.2792, 0.4754, 0.26, 0.6292, 0.2494, 0.4911, 0.2712, 0.6292, 0.2494, 0.4754, 0.26, 0.6192, 0.2221, 0.7184, 0.1766, 0.6292, 0.2494, 0.6192, 0.2221, 0.6036, 0.1373, 0.7184, 0.1766, 0.5649, 0.1638, 0.7184, 0.1766, 0.6036, 0.1373, 0.6885, 0.1442, 0.7184, 0.1766, 0.6885, 0.1442, 0.7636, 0.0981, 0.5721, 0.1129, 0.6447, 0.113, 0.6036, 0.1373, 0.6036, 0.1373, 0.6447, 0.113, 0.6885, 0.1442, 0.5721, 0.1129, 0.6036, 0.1373, 0.5649, 0.1638, 0.4685, 0.1477, 0.5721, 0.1129, 0.5649, 0.1638, 0.5721, 0.1129, 0.4843, 0.1029, 0.6059, 0.068, 0.6505, 0.0947, 0.6447, 0.113, 0.5721, 0.1129, 0.6059, 0.068, 0.6505, 0.0947, 0.5721, 0.1129, 0.5721, 0.1129, 0.4685, 0.1477, 0.4843, 0.1029, 0.6885, 0.1442, 0.6447, 0.113, 0.6844, 0.1033, 0.6844, 0.1033, 0.6447, 0.113, 0.6505, 0.0947, 0.3675, 0.7278, 0.3299, 0.7156, 0.3694, 0.6824, 0.3694, 0.6824, 0.3299, 0.7156, 0.3121, 0.6189, 0.3675, 0.7278, 0.28, 0.9464, 0.3299, 0.7156, 0.28, 0.9464, 0.3675, 0.7278, 0.3105, 0.9381, 0.3299, 0.7156, 0.2351, 0.9521, 0.2443, 0.7322, 0.3121, 0.6189, 0.3299, 0.7156, 0.2443, 0.7322, 0.2351, 0.9521, 0.3299, 0.7156, 0.28, 0.9464, 0.3121, 0.6189, 0.2443, 0.7322, 0.2214, 0.6007, 0.2214, 0.6007, 0.2443, 0.7322, 0.1923, 0.7349, 0.2351, 0.9521, 0.1923, 0.7349, 0.2443, 0.7322, 0.1923, 0.7349, 0.2351, 0.9521, 0.1701, 0.9165, 0.3675, 0.7278, 0.3694, 0.6824, 0.3299, 0.7156, 0.3694, 0.6824, 0.3121, 0.6189, 0.3299, 0.7156, 0.3675, 0.7278, 0.3299, 0.7156, 0.28, 0.9464, 0.28, 0.9464, 0.3105, 0.9381, 0.3675, 0.7278, 0.3299, 0.7156, 0.2443, 0.7322, 0.2351, 0.9521, 0.3121, 0.6189, 0.2443, 0.7322, 0.3299, 0.7156, 0.2351, 0.9521, 0.28, 0.9464, 0.3299, 0.7156, 0.3121, 0.6189, 0.2214, 0.6007, 0.2443, 0.7322, 0.2214, 0.6007, 0.1923, 0.7349, 0.2443, 0.7322, 0.2351, 0.9521, 0.2443, 0.7322, 0.1923, 0.7349, 0.1923, 0.7349, 0.1701, 0.9165, 0.2351, 0.9521, 0.6036, 0.1373, 0.6885, 0.1442, 0.6447, 0.113, 0.6036, 0.1373, 0.7184, 0.1766, 0.6885, 0.1442, 0.7184, 0.1766, 0.6036, 0.1373, 0.5649, 0.1638, 0.7124, 0.8816, 0.7623, 0.762, 0.7818, 0.8659, 0.7124, 0.8816, 0.7818, 0.8659, 0.6659, 0.9203, 0.8446, 0.9811, 0.7818, 0.8659, 0.9021, 0.9007, 0.6659, 0.9203, 0.7818, 0.8659, 0.6668, 0.9652, 0.7818, 0.8659, 0.8446, 0.9811, 0.6668, 0.9652, 0.8621, 0.7569, 0.9021, 0.9007, 0.7818, 0.8659, 0.985, 0.866, 0.8621, 0.7569, 0.9532, 0.7136, 0.8621, 0.7569, 0.985, 0.866, 0.9021, 0.9007, 0.985, 0.866, 0.8621, 0.7569, 0.9021, 0.9007, 0.8621, 0.7569, 0.985, 0.866, 0.9532, 0.7136, 0.8446, 0.9811, 0.9021, 0.9007, 0.7818, 0.8659, 0.8621, 0.7569, 0.7818, 0.8659, 0.9021, 0.9007, 0.7818, 0.8659, 0.6668, 0.9652, 0.8446, 0.9811, 0.6659, 0.9203, 0.6668, 0.9652, 0.7818, 0.8659, 0.7818, 0.8659, 0.8621, 0.7569, 0.7623, 0.762, 0.7124, 0.8816, 0.6659, 0.9203, 0.7818, 0.8659, 0.7623, 0.762, 0.7124, 0.8816, 0.7818, 0.8659, 0.6748, 0.7573, 0.6931, 0.8162, 0.7623, 0.762, 0.7124, 0.8816, 0.7623, 0.762, 0.6931, 0.8162, 0.7455, 0.6819, 0.6748, 0.7573, 0.7623, 0.762, 0.6748, 0.7573, 0.7455, 0.6819, 0.6597, 0.588, 0.4525, 0.967, 0.5276, 0.8134, 0.5529, 0.9654, 0.4525, 0.967, 0.5276, 0.8134, 0.4528, 0.8173, 0.5276, 0.8134, 0.4525, 0.967, 0.5529, 0.9654, 0.5095, 0.6188, 0.4528, 0.8173, 0.5276, 0.8134, 0.4528, 0.8173, 0.5095, 0.6188, 0.4626, 0.6176, 0.4626, 0.6176, 0.505, 0.489, 0.5095, 0.6188, 0.505, 0.489, 0.4626, 0.6176, 0.5095, 0.6188, 0.4323, 0.4895, 0.4626, 0.6176, 0.4747, 0.4878, 0.4626, 0.6176, 0.4323, 0.4895, 0.4022, 0.6185, 0.4626, 0.6176, 0.505, 0.489, 0.4747, 0.4878, 0.4323, 0.4895, 0.4626, 0.6176, 0.4022, 0.6185, 0.4323, 0.4895, 0.4854, 0.3458, 0.4747, 0.4878, 0.4626, 0.6176, 0.4323, 0.4895, 0.4747, 0.4878, 0.4323, 0.4895, 0.4747, 0.4878, 0.4854, 0.3458, 0.4854, 0.3458, 0.4747, 0.4878, 0.505, 0.489, 0.4854, 0.3458, 0.505, 0.489, 0.4747, 0.4878, 0.505, 0.489, 0.4626, 0.6176, 0.4747, 0.4878, 0.2324, 0.9861, 0.2205, 0.9692, 0.1295, 0.9857, 0.2205, 0.9692, 0.1327, 0.9099, 0.1295, 0.9857, 0.2324, 0.9861, 0.1295, 0.9857, 0.2205, 0.9692, 0.2205, 0.9692, 0.1295, 0.9857, 0.1327, 0.9099, 0.0594, 0.928, 0.1295, 0.9857, 0.0119, 0.9496, 0.1295, 0.9857, 0.0594, 0.928, 0.1327, 0.9099, 0.0594, 0.928, 0.1295, 0.9857, 0.1327, 0.9099, 0.1295, 0.9857, 0.0594, 0.928, 0.0119, 0.9496, 0.0594, 0.928, 0.0119, 0.9496, 0.0171, 0.8512, 0.0594, 0.928, 0.0171, 0.8512, 0.0745, 0.8212, 0.0594, 0.928, 0.0171, 0.8512, 0.0119, 0.9496, 0.6844, 0.1033, 0.7636, 0.0981, 0.6885, 0.1442, 0.7297, 0.0677, 0.8223, 0.0756, 0.7636, 0.0981, 0.7297, 0.0677, 0.7636, 0.0981, 0.6844, 0.1033, 0.6059, 0.068, 0.6844, 0.1033, 0.6505, 0.0947, 0.6844, 0.1033, 0.6059, 0.068, 0.7297, 0.0677, 0.4843, 0.1029, 0.5945, 0.0273, 0.6059, 0.068, 0.5945, 0.0273, 0.7297, 0.0677, 0.6059, 0.068, 0.5945, 0.0273, 0.4843, 0.1029, 0.462, 0.0929, 0.4685, 0.1477, 0.462, 0.0929, 0.4843, 0.1029, 0.462, 0.0929, 0.4685, 0.1477, 0.4407, 0.1395, 0.4843, 0.1029, 0.5945, 0.0273, 0.462, 0.0929, 0.4685, 0.1477, 0.462, 0.0929, 0.4407, 0.1395, 0.462, 0.0929, 0.4685, 0.1477, 0.4843, 0.1029, 0.7297, 0.0677, 0.5945, 0.0273, 0.7528, 0.0362, 0.5945, 0.0273, 0.4843, 0.1029, 0.6059, 0.068, 0.5945, 0.0273, 0.7297, 0.0677, 0.7528, 0.0362, 0.7297, 0.0677, 0.5945, 0.0273, 0.6059, 0.068, 0.8223, 0.0756, 0.7297, 0.0677, 0.7528, 0.0362, 0.7297, 0.0677, 0.8223, 0.0756, 0.7528, 0.0362, 0.8223, 0.0756, 0.7297, 0.0677, 0.7636, 0.0981, 0.7297, 0.0677, 0.6844, 0.1033, 0.7636, 0.0981])
me_velociraptor_evo_4_baby.materials.append(mat_material1_002)
me_velociraptor_evo_4_baby.update()
me_velociraptor_evo_4_baby_001 = bpy.data.meshes.new('velociraptor evo 4 baby.001')
me_velociraptor_evo_4_baby_001.from_pydata([(-0.0001743, 10.4, -20.71), (-3.285, 12.88, -11.87), (-2.948, 10.66, -12.9), (-2.588, 12.48, -14.49), (-2.559, 12.36, -13.74), (-2.303, 10.12, -15.13), (-2.059, 11.96, -16.82), (-2.215, 12.19, -16.23), (-1.935, 9.748, -17.17), (-1.695, 11.13, -18.57), (-1.277, 9.465, -19.12), (-0.7496, 10.89, -20.07), (-0.3776, 9.51, -19.97), (-0.0001743, 10.73, -20.49), (-0.925, 10.81, -20.18), (3.285, 12.88, -11.87), (2.587, 12.48, -14.49), (2.947, 10.66, -12.9), (2.559, 12.36, -13.74), (2.059, 11.96, -16.82), (2.302, 10.12, -15.13), (2.215, 12.19, -16.23), (1.695, 11.13, -18.57), (1.935, 9.748, -17.17), (0.7492, 10.89, -20.07), (1.277, 9.465, -19.12), (0.3772, 9.51, -19.97), (0.9246, 10.81, -20.18)], [], [(18, 19, 20), (4, 5, 6), (21, 22, 23), (7, 9, 8), (15, 16, 17), (1, 3, 2), (22, 25, 24), (9, 11, 10), (13, 12, 14), (12, 13, 0), (13, 26, 0), (26, 13, 27)])
me_velociraptor_evo_4_baby_001.polygons.foreach_set('use_smooth', [True] * 12)
_uv = me_velociraptor_evo_4_baby_001.uv_layers.new(name='UVMap')
_uv.uv.foreach_set('vector', [0.4439, 0.2339, 0.3602, 0.2343, 0.3874, 0.3645, 0.4439, 0.2339, 0.3874, 0.3645, 0.3602, 0.2343, 0.444, 0.2339, 0.3602, 0.2345, 0.3873, 0.3647, 0.444, 0.2339, 0.3602, 0.2345, 0.3873, 0.3647, 0.4437, 0.2339, 0.36, 0.2334, 0.3879, 0.3635, 0.4437, 0.2339, 0.36, 0.2334, 0.3879, 0.3635, 0.444, 0.2339, 0.3873, 0.3647, 0.3602, 0.2346, 0.444, 0.2339, 0.3602, 0.2346, 0.3873, 0.3647, 0.3676, 0.2345, 0.3873, 0.3647, 0.444, 0.2339, 0.3873, 0.3647, 0.3676, 0.2345, 0.3654, 0.2593, 0.3676, 0.2345, 0.3873, 0.3647, 0.3654, 0.2593, 0.3873, 0.3647, 0.3676, 0.2345, 0.444, 0.2339])
me_velociraptor_evo_4_baby_001.materials.append(mat_material1_002)
me_velociraptor_evo_4_baby_001.update()
me_velociraptor_evo_4_baby_002 = bpy.data.meshes.new('velociraptor evo 4 baby.002')
me_velociraptor_evo_4_baby_002.from_pydata([(-2.637, 9.683, -12.56), (-2.058, 8.928, -14.9), (-2.357, 10.58, -13.82), (-2.205, 8.94, -14.7), (-1.62, 8.38, -16.9), (-1.914, 10.13, -16.14), (-1.907, 8.503, -16.48), (-1.102, 8.073, -18.37), (-1.483, 9.719, -17.81), (-0.3444, 9.188, -19.07), (-0.9061, 7.996, -18.33), (-0.0001743, 7.867, -19.0), (-0.0001743, 8.288, -19.09), (2.637, 9.683, -12.56), (2.357, 10.58, -13.82), (2.058, 8.928, -14.9), (2.205, 8.94, -14.7), (1.913, 10.13, -16.14), (1.619, 8.38, -16.9), (1.906, 8.503, -16.48), (1.483, 9.719, -17.81), (1.102, 8.073, -18.37), (0.344, 9.188, -19.07), (0.9057, 7.996, -18.33)], [], [(13, 14, 15), (0, 2, 1), (16, 18, 17), (3, 4, 5), (19, 20, 21), (6, 7, 8), (11, 9, 12), (9, 11, 10), (11, 22, 23), (22, 11, 12)])
me_velociraptor_evo_4_baby_002.polygons.foreach_set('use_smooth', [True] * 10)
_uv = me_velociraptor_evo_4_baby_002.uv_layers.new(name='UVMap')
_uv.uv.foreach_set('vector', [0.4443, 0.235, 0.3879, 0.3634, 0.3593, 0.2344, 0.4443, 0.235, 0.3879, 0.3634, 0.3593, 0.2344, 0.4442, 0.2352, 0.3594, 0.2344, 0.388, 0.3636, 0.4442, 0.2352, 0.3594, 0.2344, 0.388, 0.3636, 0.4442, 0.2352, 0.388, 0.3636, 0.3594, 0.2344, 0.4442, 0.2352, 0.3594, 0.2344, 0.388, 0.3636, 0.3709, 0.2345, 0.388, 0.3636, 0.3678, 0.2723, 0.388, 0.3636, 0.3709, 0.2345, 0.4442, 0.2352, 0.3709, 0.2345, 0.388, 0.3636, 0.4442, 0.2352, 0.388, 0.3636, 0.3709, 0.2345, 0.3678, 0.2723])
me_velociraptor_evo_4_baby_002.materials.append(mat_material1_002)
me_velociraptor_evo_4_baby_002.update()
me_velociraptor_evo_4_baby_007 = bpy.data.meshes.new('velociraptor evo 4 baby.007')
me_velociraptor_evo_4_baby_007.from_pydata([(-0.0001743, 10.4, -20.71), (-3.285, 12.88, -11.87), (-2.948, 10.66, -12.9), (-2.588, 12.48, -14.49), (-2.559, 12.36, -13.74), (-2.303, 10.12, -15.13), (-2.059, 11.96, -16.82), (-2.215, 12.19, -16.23), (-1.935, 9.748, -17.17), (-1.695, 11.13, -18.57), (-1.277, 9.465, -19.12), (-0.7496, 10.89, -20.07), (-0.3776, 9.51, -19.97), (-0.0001743, 10.73, -20.49), (-0.925, 10.81, -20.18), (3.285, 12.88, -11.87), (2.587, 12.48, -14.49), (2.947, 10.66, -12.9), (2.559, 12.36, -13.74), (2.059, 11.96, -16.82), (2.302, 10.12, -15.13), (2.215, 12.19, -16.23), (1.695, 11.13, -18.57), (1.935, 9.748, -17.17), (0.7492, 10.89, -20.07), (1.277, 9.465, -19.12), (0.3772, 9.51, -19.97), (0.9246, 10.81, -20.18)], [], [(18, 19, 20), (4, 5, 6), (21, 22, 23), (7, 9, 8), (15, 16, 17), (1, 3, 2), (22, 25, 24), (9, 11, 10), (13, 12, 14), (12, 13, 0), (13, 26, 0), (26, 13, 27)])
me_velociraptor_evo_4_baby_007.polygons.foreach_set('use_smooth', [True] * 12)
_uv = me_velociraptor_evo_4_baby_007.uv_layers.new(name='UVMap')
_uv.uv.foreach_set('vector', [0.4439, 0.2339, 0.3602, 0.2343, 0.3874, 0.3645, 0.4439, 0.2339, 0.3874, 0.3645, 0.3602, 0.2343, 0.444, 0.2339, 0.3602, 0.2345, 0.3873, 0.3647, 0.444, 0.2339, 0.3602, 0.2345, 0.3873, 0.3647, 0.4437, 0.2339, 0.36, 0.2334, 0.3879, 0.3635, 0.4437, 0.2339, 0.36, 0.2334, 0.3879, 0.3635, 0.444, 0.2339, 0.3873, 0.3647, 0.3602, 0.2346, 0.444, 0.2339, 0.3602, 0.2346, 0.3873, 0.3647, 0.3676, 0.2345, 0.3873, 0.3647, 0.444, 0.2339, 0.3873, 0.3647, 0.3676, 0.2345, 0.3654, 0.2593, 0.3676, 0.2345, 0.3873, 0.3647, 0.3654, 0.2593, 0.3873, 0.3647, 0.3676, 0.2345, 0.444, 0.2339])
me_velociraptor_evo_4_baby_007.materials.append(mat_material1_023)
me_velociraptor_evo_4_baby_007.update()
me_velociraptor_evo_4_baby_006 = bpy.data.meshes.new('velociraptor evo 4 baby.006')
me_velociraptor_evo_4_baby_006.from_pydata([(-2.637, 9.683, -12.56), (-2.058, 8.928, -14.9), (-2.357, 10.58, -13.82), (-2.205, 8.94, -14.7), (-1.62, 8.38, -16.9), (-1.914, 10.13, -16.14), (-1.907, 8.503, -16.48), (-1.102, 8.073, -18.37), (-1.483, 9.719, -17.81), (-0.3444, 9.188, -19.07), (-0.9061, 7.996, -18.33), (-0.0001743, 7.867, -19.0), (-0.0001743, 8.288, -19.09), (2.637, 9.683, -12.56), (2.357, 10.58, -13.82), (2.058, 8.928, -14.9), (2.205, 8.94, -14.7), (1.913, 10.13, -16.14), (1.619, 8.38, -16.9), (1.906, 8.503, -16.48), (1.483, 9.719, -17.81), (1.102, 8.073, -18.37), (0.344, 9.188, -19.07), (0.9057, 7.996, -18.33)], [], [(13, 14, 15), (0, 2, 1), (16, 18, 17), (3, 4, 5), (19, 20, 21), (6, 7, 8), (11, 9, 12), (9, 11, 10), (11, 22, 23), (22, 11, 12)])
me_velociraptor_evo_4_baby_006.polygons.foreach_set('use_smooth', [True] * 10)
_uv = me_velociraptor_evo_4_baby_006.uv_layers.new(name='UVMap')
_uv.uv.foreach_set('vector', [0.4443, 0.235, 0.3879, 0.3634, 0.3593, 0.2344, 0.4443, 0.235, 0.3879, 0.3634, 0.3593, 0.2344, 0.4442, 0.2352, 0.3594, 0.2344, 0.388, 0.3636, 0.4442, 0.2352, 0.3594, 0.2344, 0.388, 0.3636, 0.4442, 0.2352, 0.388, 0.3636, 0.3594, 0.2344, 0.4442, 0.2352, 0.3594, 0.2344, 0.388, 0.3636, 0.3709, 0.2345, 0.388, 0.3636, 0.3678, 0.2723, 0.388, 0.3636, 0.3709, 0.2345, 0.4442, 0.2352, 0.3709, 0.2345, 0.388, 0.3636, 0.4442, 0.2352, 0.388, 0.3636, 0.3709, 0.2345, 0.3678, 0.2723])
me_velociraptor_evo_4_baby_006.materials.append(mat_material1_023)
me_velociraptor_evo_4_baby_006.update()
me_velociraptor_evo_4_baby_008 = bpy.data.meshes.new('velociraptor evo 4 baby.008')
me_velociraptor_evo_4_baby_008.from_pydata([(-0.0001743, 0.9411, -2.675), (-3.274, -0.02664, 1.375), (-0.0001743, 9.221, 11.38), (-0.0001743, 8.022, 16.44), (-3.102, 5.519, 15.9), (-3.261, 6.618, 10.77), (-4.204, 2.631, 8.146), (-4.936, 1.669, 12.3), (-0.0001743, -5.72, 8.885), (-3.693, 0.4243, 3.474), (-5.112, 0.7505, 2.384), (-4.367, 1.51, 0.6029), (-4.567, -4.426, 15.56), (-6.065, -2.961, 10.84), (-3.364, -0.3333, 17.34), (-4.892, -5.974, 12.86), (-5.934, -6.74, 9.042), (-4.459, -1.568, 7.054), (-3.106, -4.196, 8.258), (-4.145, -6.929, 7.243), (-3.517, -5.603, -2.032), (-4.988, -2.137, 0.2081), (-4.277, -3.489, 1.195), (-4.212, -1.654, -0.04658), (-3.407, -4.581, -3.906), (-3.452, -8.155, -3.901), (-4.704, -8.124, -4.092), (-3.399, -8.444, -4.963), (-2.253, -8.248, -3.958), (-2.702, -4.909, -3.167), (-2.622, 14.4, -15.71), (-3.181, 13.42, -13.66), (-2.936, 11.12, -15.24), (-2.466, 8.387, -4.278), (-2.441, 7.949, -13.66), (-4.291, 14.29, -10.83), (-2.929, 14.98, -5.737), (-1.076, 6.883, -18.69), (-1.154, 8.08, -19.38), (-0.0001743, 6.671, -18.94), (-1.075, 13.77, -20.72), (-0.0001743, 13.69, -20.95), (-2.17, 18.47, -7.758), (-2.662, 18.46, -13.33), (-0.0001743, 18.95, -13.5), (-0.0001743, 19.09, -7.23), (-3.855, 16.49, -10.16), (-3.339, 17.11, -13.1), (-2.904, 15.91, -12.29), (-0.0001743, 5.754, -7.092), (-0.0001743, 6.689, -13.46), (-0.0001743, 15.4, -3.792), (-0.0001743, 10.83, -1.622), (-0.0001743, 8.874, 1.775), (-2.355, -4.937, 12.19), (-0.0001743, 4.482, 28.66), (-1.838, 1.082, 28.61), (-2.727, 1.207, 23.03), (-0.0001743, 7.959, -13.04), (-2.895, 9.532, -13.92), (-0.0001743, 12.78, -13.21), (-0.0001743, 10.4, -20.71), (-1.143, 10.39, -20.65), (-4.217, 12.34, -8.778), (-0.0001743, 12.28, -6.358), (-3.616, -2.216, 0.2828), (-4.063, -17.69, 8.642), (-2.886, -17.69, 5.587), (-4.053, -16.75, 9.087), (-4.673, -12.23, 14.13), (-4.192, -15.76, 11.25), (-3.359, -12.22, 14.1), (-2.637, -14.96, 12.66), (-5.59, -16.41, 11.76), (-5.365, -17.69, 12.45), (-5.784, -16.77, 9.012), (-5.915, -17.69, 9.042), (-5.297, -17.69, 5.72), (-1.068, 1.052, 34.26), (-0.6593, 0.995, 40.17), (-0.0001743, -0.3667, 40.13), (-0.0001743, -1.325, 34.15), (-0.0001743, 3.408, 34.31), (-0.0001743, -2.497, 28.37), (-0.0001743, 2.198, 40.15), (-3.853, 5.767, 4.708), (-2.666, 4.694, -0.2786), (-0.0001743, 9.127, 5.362), (-3.3, -10.67, -2.087), (-4.287, -4.707, -3.532), (-0.0001743, -1.815, 0.4393), (-0.0001743, -3.274, 2.469), (-4.072, -12.28, 17.17), (-3.367, 10.9, -9.847), (-3.062, 10.52, -10.89), (-3.351, 12.93, -11.18), (-3.974, 12.62, -8.864), (-1.491, -15.96, 8.184), (-1.551, -15.14, 9.388), (-1.778, -14.72, 8.896), (-2.011, -15.32, 12.13), (-3.008, -17.69, 12.51), (-2.476, -16.71, 8.102), (-2.374, -17.7, 7.909), (-1.791, -14.72, 10.88), (-1.636, -15.72, 10.75), (-2.492, -14.74, 10.57), (-2.182, -15.35, 9.229), (-2.311, -16.81, 11.44), (-2.782, -15.98, 10.63), (-2.383, -17.32, 10.34), (-0.0001743, 7.931, -19.88), (-2.766, 15.06, -14.32), (-3.382, 16.06, -11.28), (-3.323, 14.5, -12.51), (-3.123, 16.63, -12.82), (-0.0001743, 5.596, 23.11), (-0.0001743, -3.577, 22.93), (-0.0001743, 0.9714, 44.02), (3.261, 6.618, 10.77), (3.102, 5.519, 15.9), (4.203, 2.631, 8.146), (4.935, 1.669, 12.3), (3.693, 0.4243, 3.474), (5.112, 0.7505, 2.384), (4.367, 1.51, 0.6029), (2.666, 4.694, -0.2786), (4.568, -4.426, 15.56), (3.364, -0.3333, 17.34), (6.065, -2.96, 10.84), (4.894, -5.974, 12.86), (4.459, -1.568, 7.054), (5.935, -6.739, 9.042), (3.106, -4.196, 8.258), (4.147, -6.929, 7.243), (2.356, -4.938, 12.19), (3.517, -5.603, -2.032), (4.277, -3.489, 1.195), (4.988, -2.137, 0.2081), (4.212, -1.654, -0.04658), (3.407, -4.581, -3.906), (4.704, -8.124, -4.092), (2.252, -8.248, -3.958), (3.399, -8.444, -4.963), (2.622, 14.4, -15.71), (3.181, 13.42, -13.66), (2.895, 9.532, -13.92), (2.441, 7.949, -13.66), (2.466, 8.387, -4.278), (2.929, 14.98, -5.737), (4.291, 14.29, -10.83), (1.076, 6.883, -18.69), (1.075, 13.77, -20.72), (1.142, 10.39, -20.65), (2.169, 18.47, -7.758), (2.662, 18.46, -13.33), (3.855, 16.49, -10.16), (3.339, 17.11, -13.1), (2.904, 15.91, -12.29), (2.726, 1.207, 23.03), (1.838, 1.082, 28.61), (1.154, 8.08, -19.38), (2.935, 11.12, -15.24), (4.216, 12.34, -8.778), (3.274, -0.02664, 1.375), (3.616, -2.216, 0.2828), (4.062, -17.69, 8.643), (4.053, -16.75, 9.088), (2.886, -17.69, 5.588), (2.476, -16.71, 8.102), (2.374, -17.7, 7.91), (4.677, -12.23, 14.13), (3.363, -12.22, 14.1), (4.192, -15.76, 11.25), (3.007, -17.69, 12.52), (2.638, -14.96, 12.66), (4.077, -12.28, 17.17), (5.589, -16.41, 11.76), (5.363, -17.69, 12.45), (5.784, -16.78, 9.013), (5.915, -17.69, 9.043), (5.297, -17.69, 5.721), (1.067, 1.052, 34.26), (0.6589, 0.995, 40.17), (3.853, 5.767, 4.708), (3.3, -10.67, -2.087), (2.702, -4.909, -3.167), (4.286, -4.707, -3.532), (3.367, 10.9, -9.847), (3.974, 12.62, -8.864), (3.351, 12.93, -11.18), (3.061, 10.52, -10.89), (1.491, -15.96, 8.185), (1.78, -14.72, 8.897), (1.551, -15.14, 9.389), (2.012, -15.32, 12.13), (2.382, -17.32, 10.35), (1.792, -14.72, 10.88), (2.493, -14.74, 10.57), (2.183, -15.34, 9.23), (2.311, -16.81, 11.44), (2.782, -15.98, 10.63), (1.636, -15.72, 10.75), (2.765, 15.06, -14.32), (3.323, 14.5, -12.51), (3.382, 16.06, -11.28), (3.123, 16.63, -12.82), (3.451, -8.155, -3.901)], [], [(171, 178, 177), (171, 177, 173), (174, 178, 176), (176, 178, 171), (171, 173, 172), (175, 176, 172), (172, 173, 175), (175, 198, 195), (173, 198, 175), (195, 174, 175), (174, 176, 175), (198, 173, 201), (199, 198, 201), (193, 197, 198), (198, 199, 193), (198, 197, 195), (195, 202, 200), (197, 202, 195), (174, 195, 200), (69, 73, 74), (69, 70, 73), (101, 92, 74), (92, 69, 74), (69, 71, 70), (106, 109, 70), (70, 72, 106), (71, 72, 70), (72, 71, 92), (72, 100, 106), (100, 72, 101), (101, 72, 92), (107, 109, 106), (99, 106, 104), (106, 99, 107), (106, 100, 104), (100, 108, 105), (104, 100, 105), (101, 108, 100), (68, 66, 77), (66, 68, 67), (68, 70, 109), (109, 102, 68), (75, 68, 77), (68, 73, 70), (73, 68, 75), (68, 102, 67), (76, 75, 77), (75, 76, 74), (74, 73, 75), (167, 181, 166), (166, 168, 167), (167, 201, 173), (201, 167, 169), (179, 181, 167), (167, 177, 179), (177, 167, 173), (167, 168, 169), (180, 181, 179), (179, 178, 180), (178, 179, 177), (63, 32, 60), (61, 162, 60), (32, 61, 60), (162, 61, 153), (61, 32, 62), (52, 86, 53), (52, 149, 51), (149, 52, 148), (52, 36, 33), (36, 52, 51), (49, 147, 148), (148, 163, 149), (147, 163, 148), (147, 49, 50), (49, 34, 50), (34, 49, 33), (33, 36, 63), (63, 34, 33), (37, 50, 34), (38, 34, 59), (34, 38, 37), (34, 63, 59), (50, 151, 147), (151, 50, 39), (194, 197, 193), (197, 194, 202), (193, 199, 192), (192, 194, 193), (201, 169, 196), (196, 169, 170), (98, 99, 104), (104, 105, 98), (99, 97, 107), (97, 99, 98), (109, 110, 102), (110, 103, 102), (169, 168, 170), (102, 103, 67), (17, 18, 19), (71, 19, 54), (18, 54, 19), (131, 134, 133), (172, 135, 134), (133, 134, 135), (201, 200, 202), (200, 201, 196), (109, 105, 108), (108, 110, 109), (207, 136, 186), (136, 207, 187), (25, 29, 20), (20, 89, 25), (5, 87, 85), (53, 85, 87), (6, 5, 85), (7, 5, 6), (5, 7, 4), (6, 85, 9), (85, 53, 86), (53, 184, 126), (121, 123, 184), (131, 123, 121), (121, 122, 131), (123, 8, 91), (123, 90, 164), (90, 123, 91), (131, 133, 123), (8, 123, 133), (131, 122, 129), (122, 127, 129), (128, 122, 120), (89, 27, 26), (27, 89, 24), (89, 26, 25), (26, 27, 88), (25, 26, 88), (27, 28, 88), (24, 28, 27), (28, 24, 29), (28, 25, 88), (29, 25, 28), (187, 143, 140), (143, 187, 141), (187, 207, 141), (142, 140, 143), (140, 142, 186), (141, 185, 143), (143, 185, 142), (207, 185, 141), (142, 185, 207), (186, 142, 207), (165, 123, 164), (123, 165, 137), (137, 124, 123), (123, 124, 184), (186, 137, 165), (124, 137, 138), (137, 186, 136), (136, 138, 137), (138, 125, 124), (125, 184, 124), (184, 125, 126), (65, 9, 22), (9, 65, 1), (10, 22, 9), (9, 85, 10), (22, 29, 65), (22, 10, 21), (29, 22, 20), (21, 20, 22), (11, 21, 10), (85, 11, 10), (11, 85, 86), (86, 1, 11), (21, 11, 23), (1, 23, 11), (23, 89, 21), (20, 21, 89), (29, 23, 65), (23, 29, 24), (23, 1, 65), (89, 23, 24), (126, 125, 164), (125, 138, 139), (139, 164, 125), (187, 139, 138), (138, 136, 187), (186, 139, 140), (139, 186, 165), (164, 139, 165), (139, 187, 140), (119, 87, 2), (120, 2, 3), (2, 120, 119), (87, 5, 2), (4, 2, 5), (2, 4, 3), (121, 184, 119), (87, 119, 184), (122, 121, 119), (119, 120, 122), (184, 53, 87), (17, 9, 18), (9, 91, 8), (9, 90, 91), (90, 9, 1), (8, 18, 9), (8, 54, 18), (8, 133, 135), (126, 90, 0), (90, 126, 164), (86, 90, 1), (90, 86, 0), (0, 148, 126), (126, 52, 53), (52, 126, 148), (148, 0, 49), (33, 0, 86), (0, 33, 49), (86, 52, 33), (190, 188, 191), (188, 190, 189), (95, 93, 96), (93, 95, 94), (43, 46, 42), (30, 43, 40), (43, 30, 47), (46, 43, 47), (62, 30, 40), (30, 62, 32), (47, 30, 48), (30, 31, 48), (30, 32, 31), (46, 47, 48), (46, 35, 36), (35, 46, 48), (63, 36, 35), (206, 205, 203), (203, 205, 204), (115, 112, 113), (112, 114, 113), (55, 182, 160), (182, 55, 82), (159, 55, 160), (55, 159, 116), (55, 78, 82), (78, 55, 56), (57, 55, 116), (55, 57, 56), (83, 159, 160), (81, 160, 182), (160, 81, 83), (50, 37, 39), (38, 39, 37), (39, 38, 111), (39, 161, 151), (161, 39, 111), (161, 147, 151), (147, 161, 146), (163, 147, 146), (145, 163, 162), (163, 145, 150), (163, 150, 149), (144, 158, 145), (145, 158, 150), (144, 145, 162), (153, 144, 162), (144, 152, 155), (157, 158, 144), (155, 157, 144), (144, 153, 152), (150, 158, 156), (156, 158, 157), (135, 130, 127), (127, 130, 129), (135, 176, 130), (176, 135, 172), (130, 171, 132), (129, 130, 132), (171, 130, 176), (129, 132, 131), (131, 132, 134), (171, 134, 132), (134, 171, 172), (54, 12, 15), (12, 13, 15), (54, 15, 92), (92, 71, 54), (15, 16, 69), (13, 16, 15), (69, 92, 15), (13, 17, 16), (17, 19, 16), (69, 16, 19), (19, 71, 69), (31, 35, 48), (31, 63, 35), (63, 31, 32), (127, 122, 128), (127, 128, 135), (117, 128, 159), (135, 128, 8), (128, 117, 8), (120, 159, 128), (116, 120, 3), (120, 116, 159), (116, 4, 57), (4, 116, 3), (117, 57, 14), (4, 14, 57), (14, 8, 117), (54, 8, 14), (14, 4, 7), (12, 54, 14), (7, 12, 14), (17, 13, 7), (12, 7, 13), (6, 17, 7), (17, 6, 9), (159, 83, 117), (57, 83, 56), (83, 57, 117), (81, 56, 83), (56, 81, 78), (182, 80, 81), (80, 78, 81), (84, 78, 79), (78, 84, 82), (78, 80, 79), (84, 182, 82), (84, 118, 183), (182, 84, 183), (84, 79, 118), (118, 79, 80), (118, 80, 183), (80, 182, 183), (111, 38, 58), (38, 59, 58), (111, 58, 161), (161, 58, 146), (163, 58, 64), (58, 163, 146), (63, 58, 59), (58, 63, 64), (163, 64, 60), (163, 60, 162), (63, 60, 64), (156, 149, 150), (154, 51, 149), (154, 149, 156), (155, 156, 157), (156, 155, 154), (152, 44, 155), (44, 154, 155), (44, 152, 41), (153, 41, 152), (41, 153, 61), (40, 44, 41), (62, 41, 61), (41, 62, 40), (154, 44, 45), (44, 40, 43), (44, 42, 45), (42, 44, 43), (51, 154, 45), (42, 51, 45), (51, 42, 36), (42, 46, 36)])
me_velociraptor_evo_4_baby_008.polygons.foreach_set('use_smooth', [True] * 368)
_uv = me_velociraptor_evo_4_baby_008.uv_layers.new(name='UVMap')
_uv.uv.foreach_set('vector', [0.136, 0.0587, 0.2048, 0.1835, 0.1845, 0.1905, 0.136, 0.0587, 0.1845, 0.1905, 0.1083, 0.1843, 0.2289, 0.1648, 0.2048, 0.1835, 0.1892, 0.0548, 0.1892, 0.0548, 0.2048, 0.1835, 0.136, 0.0587, 0.136, 0.0587, 0.1083, 0.1843, 0.0788, 0.0497, 0.0743, 0.1461, 0.0482, 0.0207, 0.0788, 0.0497, 0.0788, 0.0497, 0.1083, 0.1843, 0.0743, 0.1461, 0.0743, 0.1461, 0.0994, 0.2461, 0.0653, 0.2409, 0.1083, 0.1843, 0.0994, 0.2461, 0.0743, 0.1461, 0.0653, 0.2409, 0.0229, 0.129, 0.0743, 0.1461, 0.0229, 0.129, 0.0482, 0.0207, 0.0743, 0.1461, 0.0994, 0.2461, 0.1083, 0.1843, 0.1243, 0.2544, 0.0965, 0.3745, 0.0994, 0.2461, 0.1243, 0.2544, 0.0891, 0.3732, 0.0716, 0.3249, 0.0994, 0.2461, 0.0994, 0.2461, 0.0965, 0.3745, 0.0891, 0.3732, 0.0994, 0.2461, 0.0716, 0.3249, 0.0653, 0.2409, 0.0653, 0.2409, 0.0632, 0.3437, 0.0381, 0.2851, 0.0716, 0.3249, 0.0632, 0.3437, 0.0653, 0.2409, 0.0229, 0.129, 0.0653, 0.2409, 0.0381, 0.2851, 0.136, 0.0587, 0.1845, 0.1905, 0.2048, 0.1835, 0.136, 0.0587, 0.1083, 0.1843, 0.1845, 0.1905, 0.2289, 0.1648, 0.1892, 0.0548, 0.2048, 0.1835, 0.1892, 0.0548, 0.136, 0.0587, 0.2048, 0.1835, 0.136, 0.0587, 0.0788, 0.0497, 0.1083, 0.1843, 0.0994, 0.2461, 0.1243, 0.2544, 0.1083, 0.1843, 0.1083, 0.1843, 0.0743, 0.1461, 0.0994, 0.2461, 0.0788, 0.0497, 0.0743, 0.1461, 0.1083, 0.1843, 0.0743, 0.1461, 0.0788, 0.0497, 0.0482, 0.0207, 0.0743, 0.1461, 0.0653, 0.2409, 0.0994, 0.2461, 0.0653, 0.2409, 0.0743, 0.1461, 0.0229, 0.129, 0.0229, 0.129, 0.0743, 0.1461, 0.0482, 0.0207, 0.0965, 0.3745, 0.1243, 0.2544, 0.0994, 0.2461, 0.0891, 0.3732, 0.0994, 0.2461, 0.0716, 0.3249, 0.0994, 0.2461, 0.0891, 0.3732, 0.0965, 0.3745, 0.0994, 0.2461, 0.0653, 0.2409, 0.0716, 0.3249, 0.0653, 0.2409, 0.0381, 0.2851, 0.0632, 0.3437, 0.0716, 0.3249, 0.0653, 0.2409, 0.0632, 0.3437, 0.0229, 0.129, 0.0381, 0.2851, 0.0653, 0.2409, 0.1846, 0.2704, 0.1879, 0.2862, 0.2565, 0.3574, 0.1879, 0.2862, 0.1846, 0.2704, 0.2392, 0.3722, 0.1846, 0.2704, 0.1083, 0.1843, 0.1243, 0.2544, 0.1243, 0.2544, 0.1611, 0.3563, 0.1846, 0.2704, 0.2379, 0.2776, 0.1846, 0.2704, 0.2565, 0.3574, 0.1846, 0.2704, 0.1845, 0.1905, 0.1083, 0.1843, 0.1845, 0.1905, 0.1846, 0.2704, 0.2379, 0.2776, 0.1846, 0.2704, 0.1611, 0.3563, 0.2392, 0.3722, 0.2555, 0.2798, 0.2379, 0.2776, 0.2565, 0.3574, 0.2379, 0.2776, 0.2555, 0.2798, 0.2048, 0.1835, 0.2048, 0.1835, 0.1845, 0.1905, 0.2379, 0.2776, 0.1846, 0.2704, 0.2565, 0.3574, 0.1879, 0.2862, 0.1879, 0.2862, 0.2392, 0.3722, 0.1846, 0.2704, 0.1846, 0.2704, 0.1243, 0.2544, 0.1083, 0.1843, 0.1243, 0.2544, 0.1846, 0.2704, 0.1611, 0.3563, 0.2379, 0.2776, 0.2565, 0.3574, 0.1846, 0.2704, 0.1846, 0.2704, 0.1845, 0.1905, 0.2379, 0.2776, 0.1845, 0.1905, 0.1846, 0.2704, 0.1083, 0.1843, 0.1846, 0.2704, 0.2392, 0.3722, 0.1611, 0.3563, 0.2555, 0.2798, 0.2565, 0.3574, 0.2379, 0.2776, 0.2379, 0.2776, 0.2048, 0.1835, 0.2555, 0.2798, 0.2048, 0.1835, 0.2379, 0.2776, 0.1845, 0.1905, 0.0594, 0.928, 0.0745, 0.8212, 0.0171, 0.8512, 0.059, 0.7321, 0.0745, 0.8212, 0.0171, 0.8512, 0.0745, 0.8212, 0.059, 0.7321, 0.0171, 0.8512, 0.0745, 0.8212, 0.059, 0.7321, 0.0657, 0.7474, 0.059, 0.7321, 0.0745, 0.8212, 0.0657, 0.7474, 0.8681, 0.1471, 0.8928, 0.3257, 0.9309, 0.2437, 0.8681, 0.1471, 0.7636, 0.0981, 0.8223, 0.0756, 0.7636, 0.0981, 0.8681, 0.1471, 0.8002, 0.2026, 0.8681, 0.1471, 0.7636, 0.0981, 0.8002, 0.2026, 0.7636, 0.0981, 0.8681, 0.1471, 0.8223, 0.0756, 0.7318, 0.3031, 0.6292, 0.2494, 0.8002, 0.2026, 0.8002, 0.2026, 0.7184, 0.1766, 0.7636, 0.0981, 0.6292, 0.2494, 0.7184, 0.1766, 0.8002, 0.2026, 0.6292, 0.2494, 0.7318, 0.3031, 0.6396, 0.2931, 0.7318, 0.3031, 0.6292, 0.2494, 0.6396, 0.2931, 0.6292, 0.2494, 0.7318, 0.3031, 0.8002, 0.2026, 0.8002, 0.2026, 0.7636, 0.0981, 0.7184, 0.1766, 0.7184, 0.1766, 0.6292, 0.2494, 0.8002, 0.2026, 0.4911, 0.2712, 0.6396, 0.2931, 0.6292, 0.2494, 0.4754, 0.26, 0.6292, 0.2494, 0.6192, 0.2221, 0.6292, 0.2494, 0.4754, 0.26, 0.4911, 0.2712, 0.6292, 0.2494, 0.7184, 0.1766, 0.6192, 0.2221, 0.6396, 0.2931, 0.4911, 0.2712, 0.6292, 0.2494, 0.4911, 0.2712, 0.6396, 0.2931, 0.4923, 0.2887, 0.0823, 0.3756, 0.0716, 0.3249, 0.0891, 0.3732, 0.0716, 0.3249, 0.0823, 0.3756, 0.0632, 0.3437, 0.0891, 0.3732, 0.0965, 0.3745, 0.0911, 0.3908, 0.0911, 0.3908, 0.0823, 0.3756, 0.0891, 0.3732, 0.1243, 0.2544, 0.0653, 0.2409, 0.1031, 0.2301, 0.1031, 0.2301, 0.0653, 0.2409, 0.0805, 0.2266, 0.0823, 0.3756, 0.0891, 0.3732, 0.0716, 0.3249, 0.0716, 0.3249, 0.0632, 0.3437, 0.0823, 0.3756, 0.0891, 0.3732, 0.0911, 0.3908, 0.0965, 0.3745, 0.0911, 0.3908, 0.0891, 0.3732, 0.0823, 0.3756, 0.1243, 0.2544, 0.1031, 0.2301, 0.0653, 0.2409, 0.1031, 0.2301, 0.0805, 0.2266, 0.0653, 0.2409, 0.1611, 0.3563, 0.2392, 0.3722, 0.1916, 0.3613, 0.1611, 0.3563, 0.1916, 0.3613, 0.2392, 0.3722, 0.2214, 0.6007, 0.1587, 0.6207, 0.1923, 0.7349, 0.1701, 0.9165, 0.1923, 0.7349, 0.0774, 0.7088, 0.1587, 0.6207, 0.0774, 0.7088, 0.1923, 0.7349, 0.2214, 0.6007, 0.1923, 0.7349, 0.1587, 0.6207, 0.1701, 0.9165, 0.0774, 0.7088, 0.1923, 0.7349, 0.1587, 0.6207, 0.1923, 0.7349, 0.0774, 0.7088, 0.1414, 0.1214, 0.1263, 0.1609, 0.1454, 0.1601, 0.1263, 0.1609, 0.1414, 0.1214, 0.1292, 0.124, 0.1414, 0.1214, 0.1454, 0.1601, 0.1263, 0.1609, 0.1263, 0.1609, 0.1292, 0.124, 0.1414, 0.1214, 0.3796, 0.0999, 0.3217, 0.0462, 0.3219, 0.0894, 0.3217, 0.0462, 0.2683, 0.0966, 0.3165, 0.0904, 0.3796, 0.0999, 0.3219, 0.0894, 0.3217, 0.0462, 0.3217, 0.0462, 0.3165, 0.0904, 0.2683, 0.0966, 0.827, 0.6784, 0.8758, 0.5525, 0.7885, 0.5924, 0.837, 0.4708, 0.7885, 0.5924, 0.8758, 0.5525, 0.7455, 0.6819, 0.827, 0.6784, 0.7885, 0.5924, 0.7623, 0.762, 0.827, 0.6784, 0.7455, 0.6819, 0.827, 0.6784, 0.7623, 0.762, 0.8621, 0.7569, 0.7455, 0.6819, 0.7885, 0.5924, 0.6597, 0.588, 0.7885, 0.5924, 0.837, 0.4708, 0.7512, 0.4788, 0.837, 0.4708, 0.7885, 0.5924, 0.7512, 0.4788, 0.7455, 0.6819, 0.6597, 0.588, 0.7885, 0.5924, 0.6748, 0.7573, 0.6597, 0.588, 0.7455, 0.6819, 0.7455, 0.6819, 0.7623, 0.762, 0.6748, 0.7573, 0.6597, 0.588, 0.5735, 0.8339, 0.5644, 0.6034, 0.6597, 0.588, 0.5818, 0.4995, 0.6351, 0.5727, 0.5818, 0.4995, 0.6597, 0.588, 0.5644, 0.6034, 0.6748, 0.7573, 0.639, 0.7569, 0.6597, 0.588, 0.5735, 0.8339, 0.6597, 0.588, 0.639, 0.7569, 0.6748, 0.7573, 0.7623, 0.762, 0.6931, 0.8162, 0.7623, 0.762, 0.7124, 0.8816, 0.6931, 0.8162, 0.7818, 0.8659, 0.7623, 0.762, 0.8621, 0.7569, 0.6611, 0.3198, 0.6133, 0.4095, 0.683, 0.3962, 0.6133, 0.4095, 0.6611, 0.3198, 0.6136, 0.3271, 0.6611, 0.3198, 0.683, 0.3962, 0.69, 0.3949, 0.683, 0.3962, 0.6133, 0.4095, 0.6931, 0.4878, 0.69, 0.3949, 0.683, 0.3962, 0.6931, 0.4878, 0.6133, 0.4095, 0.5556, 0.4, 0.5396, 0.4848, 0.6136, 0.3271, 0.5556, 0.4, 0.6133, 0.4095, 0.5556, 0.4, 0.6136, 0.3271, 0.5758, 0.3188, 0.5556, 0.4, 0.5463, 0.3984, 0.5396, 0.4848, 0.5758, 0.3188, 0.5463, 0.3984, 0.5556, 0.4, 0.6611, 0.3198, 0.6133, 0.4095, 0.6136, 0.3271, 0.6133, 0.4095, 0.6611, 0.3198, 0.683, 0.3962, 0.6611, 0.3198, 0.69, 0.3949, 0.683, 0.3962, 0.5556, 0.4, 0.6136, 0.3271, 0.6133, 0.4095, 0.6136, 0.3271, 0.5556, 0.4, 0.5758, 0.3188, 0.683, 0.3962, 0.6931, 0.4878, 0.6133, 0.4095, 0.6133, 0.4095, 0.5396, 0.4848, 0.5556, 0.4, 0.69, 0.3949, 0.6931, 0.4878, 0.683, 0.3962, 0.5556, 0.4, 0.5396, 0.4848, 0.5463, 0.3984, 0.5758, 0.3188, 0.5556, 0.4, 0.5463, 0.3984, 0.1825, 0.5704, 0.267, 0.4953, 0.2597, 0.5669, 0.267, 0.4953, 0.1825, 0.5704, 0.173, 0.5196, 0.173, 0.5196, 0.2565, 0.4626, 0.267, 0.4953, 0.267, 0.4953, 0.2565, 0.4626, 0.3689, 0.4537, 0.0625, 0.566, 0.173, 0.5196, 0.1825, 0.5704, 0.2565, 0.4626, 0.173, 0.5196, 0.1677, 0.4898, 0.173, 0.5196, 0.0625, 0.566, 0.0349, 0.5266, 0.0349, 0.5266, 0.1677, 0.4898, 0.173, 0.5196, 0.1677, 0.4898, 0.2437, 0.4412, 0.2565, 0.4626, 0.2437, 0.4412, 0.3689, 0.4537, 0.2565, 0.4626, 0.3689, 0.4537, 0.2437, 0.4412, 0.3075, 0.3548, 0.1825, 0.5704, 0.267, 0.4953, 0.173, 0.5196, 0.267, 0.4953, 0.1825, 0.5704, 0.2597, 0.5669, 0.2565, 0.4626, 0.173, 0.5196, 0.267, 0.4953, 0.267, 0.4953, 0.3689, 0.4537, 0.2565, 0.4626, 0.173, 0.5196, 0.0625, 0.566, 0.1825, 0.5704, 0.173, 0.5196, 0.2565, 0.4626, 0.1677, 0.4898, 0.0625, 0.566, 0.173, 0.5196, 0.0349, 0.5266, 0.1677, 0.4898, 0.0349, 0.5266, 0.173, 0.5196, 0.2437, 0.4412, 0.1677, 0.4898, 0.2565, 0.4626, 0.3689, 0.4537, 0.2437, 0.4412, 0.2565, 0.4626, 0.2437, 0.4412, 0.3689, 0.4537, 0.3075, 0.3548, 0.3075, 0.3548, 0.2356, 0.4228, 0.2437, 0.4412, 0.1677, 0.4898, 0.2437, 0.4412, 0.1655, 0.4634, 0.2356, 0.4228, 0.1655, 0.4634, 0.2437, 0.4412, 0.1655, 0.4634, 0.0324, 0.4973, 0.1677, 0.4898, 0.0349, 0.5266, 0.1677, 0.4898, 0.0324, 0.4973, 0.0332, 0.4675, 0.1655, 0.4634, 0.1652, 0.4465, 0.1655, 0.4634, 0.0332, 0.4675, 0.0318, 0.4834, 0.1655, 0.4634, 0.2356, 0.4228, 0.1652, 0.4465, 0.0324, 0.4973, 0.1655, 0.4634, 0.0318, 0.4834, 0.3075, 0.3548, 0.2437, 0.4412, 0.2356, 0.4228, 0.2437, 0.4412, 0.1677, 0.4898, 0.1655, 0.4634, 0.1655, 0.4634, 0.2356, 0.4228, 0.2437, 0.4412, 0.0324, 0.4973, 0.1655, 0.4634, 0.1677, 0.4898, 0.1677, 0.4898, 0.0349, 0.5266, 0.0324, 0.4973, 0.0332, 0.4675, 0.1655, 0.4634, 0.0318, 0.4834, 0.1655, 0.4634, 0.0332, 0.4675, 0.1652, 0.4465, 0.2356, 0.4228, 0.1655, 0.4634, 0.1652, 0.4465, 0.1655, 0.4634, 0.0324, 0.4973, 0.0318, 0.4834, 0.827, 0.6784, 0.8758, 0.5525, 0.9159, 0.6361, 0.8621, 0.7569, 0.9159, 0.6361, 0.9532, 0.7136, 0.9159, 0.6361, 0.8621, 0.7569, 0.827, 0.6784, 0.8758, 0.5525, 0.827, 0.6784, 0.9159, 0.6361, 0.8621, 0.7569, 0.9159, 0.6361, 0.827, 0.6784, 0.9159, 0.6361, 0.8621, 0.7569, 0.9532, 0.7136, 0.7455, 0.6819, 0.7885, 0.5924, 0.827, 0.6784, 0.8758, 0.5525, 0.827, 0.6784, 0.7885, 0.5924, 0.7623, 0.762, 0.7455, 0.6819, 0.827, 0.6784, 0.827, 0.6784, 0.8621, 0.7569, 0.7623, 0.762, 0.7885, 0.5924, 0.837, 0.4708, 0.8758, 0.5525, 0.6748, 0.7573, 0.6597, 0.588, 0.639, 0.7569, 0.6597, 0.588, 0.5644, 0.6034, 0.5735, 0.8339, 0.6597, 0.588, 0.5818, 0.4995, 0.5644, 0.6034, 0.5818, 0.4995, 0.6597, 0.588, 0.6351, 0.5727, 0.5735, 0.8339, 0.639, 0.7569, 0.6597, 0.588, 0.5735, 0.8339, 0.6507, 0.8413, 0.639, 0.7569, 0.5735, 0.8339, 0.639, 0.7569, 0.6507, 0.8413, 0.8928, 0.3257, 0.8765, 0.4508, 0.8042, 0.377, 0.8765, 0.4508, 0.8928, 0.3257, 0.969, 0.4354, 0.8928, 0.3257, 0.8765, 0.4508, 0.969, 0.4354, 0.8765, 0.4508, 0.8928, 0.3257, 0.8042, 0.377, 0.8042, 0.377, 0.8002, 0.2026, 0.8928, 0.3257, 0.8928, 0.3257, 0.8681, 0.1471, 0.9309, 0.2437, 0.8681, 0.1471, 0.8928, 0.3257, 0.8002, 0.2026, 0.8002, 0.2026, 0.8042, 0.377, 0.7318, 0.3031, 0.8002, 0.2026, 0.8042, 0.377, 0.8928, 0.3257, 0.8042, 0.377, 0.8002, 0.2026, 0.7318, 0.3031, 0.8928, 0.3257, 0.8681, 0.1471, 0.8002, 0.2026, 0.3422, 0.2748, 0.2854, 0.306, 0.3433, 0.3079, 0.2854, 0.306, 0.3422, 0.2748, 0.296, 0.2694, 0.3422, 0.2748, 0.2854, 0.306, 0.296, 0.2694, 0.2854, 0.306, 0.3422, 0.2748, 0.3433, 0.3079, 0.6059, 0.068, 0.6844, 0.1033, 0.7297, 0.0677, 0.5721, 0.1129, 0.6059, 0.068, 0.4843, 0.1029, 0.6059, 0.068, 0.5721, 0.1129, 0.6505, 0.0947, 0.6844, 0.1033, 0.6059, 0.068, 0.6505, 0.0947, 0.4685, 0.1477, 0.5721, 0.1129, 0.4843, 0.1029, 0.5721, 0.1129, 0.4685, 0.1477, 0.5649, 0.1638, 0.6505, 0.0947, 0.5721, 0.1129, 0.6447, 0.113, 0.5721, 0.1129, 0.6036, 0.1373, 0.6447, 0.113, 0.5721, 0.1129, 0.5649, 0.1638, 0.6036, 0.1373, 0.6844, 0.1033, 0.6505, 0.0947, 0.6447, 0.113, 0.6844, 0.1033, 0.6885, 0.1442, 0.7636, 0.0981, 0.6885, 0.1442, 0.6844, 0.1033, 0.6447, 0.113, 0.7184, 0.1766, 0.7636, 0.0981, 0.6885, 0.1442, 0.9293, 0.0199, 0.8585, 0.0631, 0.9972, 0.073, 0.9972, 0.073, 0.8585, 0.0631, 0.9263, 0.1348, 0.9293, 0.0199, 0.9972, 0.073, 0.8585, 0.0631, 0.9972, 0.073, 0.9263, 0.1348, 0.8585, 0.0631, 0.371, 0.8168, 0.4626, 0.6176, 0.4528, 0.8173, 0.4626, 0.6176, 0.371, 0.8168, 0.4022, 0.6185, 0.4525, 0.967, 0.371, 0.8168, 0.4528, 0.8173, 0.371, 0.8168, 0.4525, 0.967, 0.3452, 0.9564, 0.371, 0.8168, 0.4626, 0.6176, 0.4022, 0.6185, 0.4626, 0.6176, 0.371, 0.8168, 0.4528, 0.8173, 0.4525, 0.967, 0.371, 0.8168, 0.3452, 0.9564, 0.371, 0.8168, 0.4525, 0.967, 0.4528, 0.8173, 0.5276, 0.8134, 0.4525, 0.967, 0.4528, 0.8173, 0.5095, 0.6188, 0.4528, 0.8173, 0.4626, 0.6176, 0.4528, 0.8173, 0.5095, 0.6188, 0.5276, 0.8134, 0.6396, 0.2931, 0.4911, 0.2712, 0.4923, 0.2887, 0.4754, 0.26, 0.4923, 0.2887, 0.4911, 0.2712, 0.4923, 0.2887, 0.4754, 0.26, 0.4599, 0.2792, 0.4923, 0.2887, 0.4754, 0.26, 0.4911, 0.2712, 0.4754, 0.26, 0.4923, 0.2887, 0.4599, 0.2792, 0.4754, 0.26, 0.6292, 0.2494, 0.4911, 0.2712, 0.6292, 0.2494, 0.4754, 0.26, 0.6192, 0.2221, 0.7184, 0.1766, 0.6292, 0.2494, 0.6192, 0.2221, 0.6036, 0.1373, 0.7184, 0.1766, 0.5649, 0.1638, 0.7184, 0.1766, 0.6036, 0.1373, 0.6885, 0.1442, 0.7184, 0.1766, 0.6885, 0.1442, 0.7636, 0.0981, 0.5721, 0.1129, 0.6447, 0.113, 0.6036, 0.1373, 0.6036, 0.1373, 0.6447, 0.113, 0.6885, 0.1442, 0.5721, 0.1129, 0.6036, 0.1373, 0.5649, 0.1638, 0.4685, 0.1477, 0.5721, 0.1129, 0.5649, 0.1638, 0.5721, 0.1129, 0.4843, 0.1029, 0.6059, 0.068, 0.6505, 0.0947, 0.6447, 0.113, 0.5721, 0.1129, 0.6059, 0.068, 0.6505, 0.0947, 0.5721, 0.1129, 0.5721, 0.1129, 0.4685, 0.1477, 0.4843, 0.1029, 0.6885, 0.1442, 0.6447, 0.113, 0.6844, 0.1033, 0.6844, 0.1033, 0.6447, 0.113, 0.6505, 0.0947, 0.3675, 0.7278, 0.3299, 0.7156, 0.3694, 0.6824, 0.3694, 0.6824, 0.3299, 0.7156, 0.3121, 0.6189, 0.3675, 0.7278, 0.28, 0.9464, 0.3299, 0.7156, 0.28, 0.9464, 0.3675, 0.7278, 0.3105, 0.9381, 0.3299, 0.7156, 0.2351, 0.9521, 0.2443, 0.7322, 0.3121, 0.6189, 0.3299, 0.7156, 0.2443, 0.7322, 0.2351, 0.9521, 0.3299, 0.7156, 0.28, 0.9464, 0.3121, 0.6189, 0.2443, 0.7322, 0.2214, 0.6007, 0.2214, 0.6007, 0.2443, 0.7322, 0.1923, 0.7349, 0.2351, 0.9521, 0.1923, 0.7349, 0.2443, 0.7322, 0.1923, 0.7349, 0.2351, 0.9521, 0.1701, 0.9165, 0.3675, 0.7278, 0.3694, 0.6824, 0.3299, 0.7156, 0.3694, 0.6824, 0.3121, 0.6189, 0.3299, 0.7156, 0.3675, 0.7278, 0.3299, 0.7156, 0.28, 0.9464, 0.28, 0.9464, 0.3105, 0.9381, 0.3675, 0.7278, 0.3299, 0.7156, 0.2443, 0.7322, 0.2351, 0.9521, 0.3121, 0.6189, 0.2443, 0.7322, 0.3299, 0.7156, 0.2351, 0.9521, 0.28, 0.9464, 0.3299, 0.7156, 0.3121, 0.6189, 0.2214, 0.6007, 0.2443, 0.7322, 0.2214, 0.6007, 0.1923, 0.7349, 0.2443, 0.7322, 0.2351, 0.9521, 0.2443, 0.7322, 0.1923, 0.7349, 0.1923, 0.7349, 0.1701, 0.9165, 0.2351, 0.9521, 0.6036, 0.1373, 0.6885, 0.1442, 0.6447, 0.113, 0.6036, 0.1373, 0.7184, 0.1766, 0.6885, 0.1442, 0.7184, 0.1766, 0.6036, 0.1373, 0.5649, 0.1638, 0.7124, 0.8816, 0.7623, 0.762, 0.7818, 0.8659, 0.7124, 0.8816, 0.7818, 0.8659, 0.6659, 0.9203, 0.8446, 0.9811, 0.7818, 0.8659, 0.9021, 0.9007, 0.6659, 0.9203, 0.7818, 0.8659, 0.6668, 0.9652, 0.7818, 0.8659, 0.8446, 0.9811, 0.6668, 0.9652, 0.8621, 0.7569, 0.9021, 0.9007, 0.7818, 0.8659, 0.985, 0.866, 0.8621, 0.7569, 0.9532, 0.7136, 0.8621, 0.7569, 0.985, 0.866, 0.9021, 0.9007, 0.985, 0.866, 0.8621, 0.7569, 0.9021, 0.9007, 0.8621, 0.7569, 0.985, 0.866, 0.9532, 0.7136, 0.8446, 0.9811, 0.9021, 0.9007, 0.7818, 0.8659, 0.8621, 0.7569, 0.7818, 0.8659, 0.9021, 0.9007, 0.7818, 0.8659, 0.6668, 0.9652, 0.8446, 0.9811, 0.6659, 0.9203, 0.6668, 0.9652, 0.7818, 0.8659, 0.7818, 0.8659, 0.8621, 0.7569, 0.7623, 0.762, 0.7124, 0.8816, 0.6659, 0.9203, 0.7818, 0.8659, 0.7623, 0.762, 0.7124, 0.8816, 0.7818, 0.8659, 0.6748, 0.7573, 0.6931, 0.8162, 0.7623, 0.762, 0.7124, 0.8816, 0.7623, 0.762, 0.6931, 0.8162, 0.7455, 0.6819, 0.6748, 0.7573, 0.7623, 0.762, 0.6748, 0.7573, 0.7455, 0.6819, 0.6597, 0.588, 0.4525, 0.967, 0.5276, 0.8134, 0.5529, 0.9654, 0.4525, 0.967, 0.5276, 0.8134, 0.4528, 0.8173, 0.5276, 0.8134, 0.4525, 0.967, 0.5529, 0.9654, 0.5095, 0.6188, 0.4528, 0.8173, 0.5276, 0.8134, 0.4528, 0.8173, 0.5095, 0.6188, 0.4626, 0.6176, 0.4626, 0.6176, 0.505, 0.489, 0.5095, 0.6188, 0.505, 0.489, 0.4626, 0.6176, 0.5095, 0.6188, 0.4323, 0.4895, 0.4626, 0.6176, 0.4747, 0.4878, 0.4626, 0.6176, 0.4323, 0.4895, 0.4022, 0.6185, 0.4626, 0.6176, 0.505, 0.489, 0.4747, 0.4878, 0.4323, 0.4895, 0.4626, 0.6176, 0.4022, 0.6185, 0.4323, 0.4895, 0.4854, 0.3458, 0.4747, 0.4878, 0.4626, 0.6176, 0.4323, 0.4895, 0.4747, 0.4878, 0.4323, 0.4895, 0.4747, 0.4878, 0.4854, 0.3458, 0.4854, 0.3458, 0.4747, 0.4878, 0.505, 0.489, 0.4854, 0.3458, 0.505, 0.489, 0.4747, 0.4878, 0.505, 0.489, 0.4626, 0.6176, 0.4747, 0.4878, 0.2324, 0.9861, 0.2205, 0.9692, 0.1295, 0.9857, 0.2205, 0.9692, 0.1327, 0.9099, 0.1295, 0.9857, 0.2324, 0.9861, 0.1295, 0.9857, 0.2205, 0.9692, 0.2205, 0.9692, 0.1295, 0.9857, 0.1327, 0.9099, 0.0594, 0.928, 0.1295, 0.9857, 0.0119, 0.9496, 0.1295, 0.9857, 0.0594, 0.928, 0.1327, 0.9099, 0.0594, 0.928, 0.1295, 0.9857, 0.1327, 0.9099, 0.1295, 0.9857, 0.0594, 0.928, 0.0119, 0.9496, 0.0594, 0.928, 0.0119, 0.9496, 0.0171, 0.8512, 0.0594, 0.928, 0.0171, 0.8512, 0.0745, 0.8212, 0.0594, 0.928, 0.0171, 0.8512, 0.0119, 0.9496, 0.6844, 0.1033, 0.7636, 0.0981, 0.6885, 0.1442, 0.7297, 0.0677, 0.8223, 0.0756, 0.7636, 0.0981, 0.7297, 0.0677, 0.7636, 0.0981, 0.6844, 0.1033, 0.6059, 0.068, 0.6844, 0.1033, 0.6505, 0.0947, 0.6844, 0.1033, 0.6059, 0.068, 0.7297, 0.0677, 0.4843, 0.1029, 0.5945, 0.0273, 0.6059, 0.068, 0.5945, 0.0273, 0.7297, 0.0677, 0.6059, 0.068, 0.5945, 0.0273, 0.4843, 0.1029, 0.462, 0.0929, 0.4685, 0.1477, 0.462, 0.0929, 0.4843, 0.1029, 0.462, 0.0929, 0.4685, 0.1477, 0.4407, 0.1395, 0.4843, 0.1029, 0.5945, 0.0273, 0.462, 0.0929, 0.4685, 0.1477, 0.462, 0.0929, 0.4407, 0.1395, 0.462, 0.0929, 0.4685, 0.1477, 0.4843, 0.1029, 0.7297, 0.0677, 0.5945, 0.0273, 0.7528, 0.0362, 0.5945, 0.0273, 0.4843, 0.1029, 0.6059, 0.068, 0.5945, 0.0273, 0.7297, 0.0677, 0.7528, 0.0362, 0.7297, 0.0677, 0.5945, 0.0273, 0.6059, 0.068, 0.8223, 0.0756, 0.7297, 0.0677, 0.7528, 0.0362, 0.7297, 0.0677, 0.8223, 0.0756, 0.7528, 0.0362, 0.8223, 0.0756, 0.7297, 0.0677, 0.7636, 0.0981, 0.7297, 0.0677, 0.6844, 0.1033, 0.7636, 0.0981])
me_velociraptor_evo_4_baby_008.materials.append(mat_material1_023)
me_velociraptor_evo_4_baby_008.update()
arm_armature = bpy.data.armatures.new('Armature')  # bones are not reproduced
arm_armature_002 = bpy.data.armatures.new('Armature.002')  # bones are not reproduced

# ---- objects
ob_armature = bpy.data.objects.new('Armature', arm_armature)
ob_velociraptor_evo_4_baby = bpy.data.objects.new('velociraptor evo 4 baby', me_velociraptor_evo_4_baby)
ob_velociraptor_evo_4_upper_jaw = bpy.data.objects.new('velociraptor evo 4 UPPER JAW', me_velociraptor_evo_4_baby_001)
ob_velociraptor_evo_4_baby_lower_jaw = bpy.data.objects.new('velociraptor evo 4 baby LOWER JAW', me_velociraptor_evo_4_baby_002)
ob_velociraptor_evo_4_upper_jaw_001 = bpy.data.objects.new('velociraptor evo 4 UPPER JAW.001', me_velociraptor_evo_4_baby_007)
ob_velociraptor_evo_4_baby_lower_jaw_001 = bpy.data.objects.new('velociraptor evo 4 baby LOWER JAW.001', me_velociraptor_evo_4_baby_006)
ob_velociraptor_evo_4_baby_001 = bpy.data.objects.new('velociraptor evo 4 baby.001', me_velociraptor_evo_4_baby_008)
ob_armature_001 = bpy.data.objects.new('Armature.001', arm_armature_002)
ob_camera = bpy.data.objects.new('Camera', cam_camera)

# ---- transforms, parenting, visibility, modifiers, constraints
ob_armature.location = (255.8, 54.73, 20.79)
ob_armature.rotation_euler = (0.0, -0.0, 2.189)
ob_armature.scale = (19.13, 19.13, 19.13)
ob_armature.show_in_front = True
ob_velociraptor_evo_4_baby.parent = ob_armature
ob_velociraptor_evo_4_baby.matrix_parent_inverse = Matrix(((0.05228, -0.0, -0.0, -2.212e-16), (-0.0, 0.05228, 0.0, 0.0571), (-0.0, -0.0, 0.05228, -0.996), (-0.0, 0.0, -0.0, 1.0)))
ob_velociraptor_evo_4_baby.location = (0.149, 20.03, 32.24)
ob_velociraptor_evo_4_baby.rotation_euler = (1.571, -0.0, 0.0)
ob_velociraptor_evo_4_baby.scale = (1.796, 1.796, 1.796)
_vg = ob_velociraptor_evo_4_baby.vertex_groups.new(name='Bone')
for _i, _w in zip([2, 3, 4, 5, 6, 8, 14, 17, 18, 53, 54, 85, 87, 91, 116, 119, 120, 121, 122, 128, 131, 133, 135, 184], [0.4822, 0.5304, 0.6729, 0.2509, 0.5685, 0.3432, 0.01452, 0.08414, 0.06938, 0.00653, 0.03305, 0.1007, 0.1029, 0.04036, 0.05722, 0.2446, 0.6659, 0.5524, 0.007358, 0.0171, 0.08074, 0.06654, 0.02933, 0.09977]): _vg.add([_i], _w, 'REPLACE')
_vg = ob_velociraptor_evo_4_baby.vertex_groups.new(name='Bone.001')
for _i, _w in zip([0, 1, 2, 5, 6, 8, 9, 11, 33, 49, 52, 53, 85, 86, 87, 90, 91, 119, 121, 123, 125, 126, 148, 184], [0.5154, 0.0008267, 0.1189, 0.09991, 0.0846, 0.04322, 0.02815, 0.05877, 0.01594, 0.02148, 0.07269, 0.6909, 0.6691, 0.7874, 0.6741, 0.5347, 0.5645, 0.09822, 0.08652, 0.01991, 0.0586, 0.7742, 0.02243, 0.6626]): _vg.add([_i], _w, 'REPLACE')
_vg = ob_velociraptor_evo_4_baby.vertex_groups.new(name='Bone.008.L.001')
for _i, _w in zip([90, 91, 121, 123, 124, 125, 126, 131, 133, 139, 164, 184], [0.1772, 0.1402, 0.08135, 0.885, 0.9477, 0.9118, 0.1023, 0.1665, 0.02937, 0.02898, 0.9501, 0.1135]): _vg.add([_i], _w, 'REPLACE')
_vg = ob_velociraptor_evo_4_baby.vertex_groups.new(name='Bone.009.L.001')
for _i, _w in zip([124, 136, 137, 138, 139, 165, 186], [0.001159, 0.6319, 0.9916, 0.9717, 0.9523, 0.9823, 0.08012]): _vg.add([_i], _w, 'REPLACE')
_vg = ob_velociraptor_evo_4_baby.vertex_groups.new(name='Bone.008.R.001')
for _i, _w in zip([1, 6, 9, 10, 11, 17, 18, 23, 85, 86, 90, 91], [0.9256, 0.07725, 0.872, 0.9553, 0.9117, 0.1654, 0.03123, 0.02417, 0.1099, 0.09586, 0.1725, 0.1375]): _vg.add([_i], _w, 'REPLACE')
_vg = ob_velociraptor_evo_4_baby.vertex_groups.new(name='Bone.009.R.001')
for _i, _w in zip([1, 20, 21, 22, 23, 29, 65], [0.01858, 0.6135, 0.978, 0.9905, 0.9545, 0.09172, 0.974]): _vg.add([_i], _w, 'REPLACE')
_vg = ob_velociraptor_evo_4_baby.vertex_groups.new(name='Bone.002')
for _i, _w in zip([0, 58, 59, 86, 90, 126], [0.4256, 0.1205, 0.02712, 0.0113, 0.07428, 0.01507]): _vg.add([_i], _w, 'REPLACE')
_vg = ob_velociraptor_evo_4_baby.vertex_groups.new(name='Bone.008')
for _i, _w in zip([30, 31, 32, 33, 34, 35, 36, 42, 43, 44, 45, 46, 47, 48, 49, 51, 52, 53, 58, 59, 60, 63, 64, 86, 87, 93, 94, 95, 96, 112, 113, 114, 115, 126, 145, 146, 148, 149, 150, 154, 155, 156, 157, 158, 162, 163, 188, 189, 190, 191, 203, 204, 205, 206], [0.0, 1.317e-06, 0.008032, 0.8788, 0.0, 1.623e-07, 0.01339, 7.523e-14, 0.02013, 0.0167, 0.0002962, 5.992e-15, 0.01087, 3.493e-05, 0.9411, 0.4923, 0.8633, 0.1928, 0.08219, 0.04493, 0.03905, 8.382e-05, 0.001676, 0.06631, 0.05226, 0.0, 0.0, 0.0, 0.0, 0.0, 0.0, 0.0, 0.0, 0.06955, 0.01453, 0.006707, 0.8723, 0.4541, 0.004256, 0.005723, 0.02192, 0.001481, 0.01879, 7.704e-05, 0.01447, 0.001796, 0.0, 0.0, 0.0, 0.0, 0.0, 0.0, 0.0, 0.0]): _vg.add([_i], _w, 'REPLACE')
_vg = ob_velociraptor_evo_4_baby.vertex_groups.new(name='Bone.008.L')
for _i, _w in zip([2, 3, 4, 5, 8, 18, 54, 55, 87, 91, 116, 119, 120, 121, 122, 123, 124, 127, 128, 129, 130, 131, 132, 133, 134, 135, 159, 160, 184], [0.01286, 0.0002167, 0.0, 0.01918, 0.0003219, 0.03704, 0.01753, 0.0, 0.02392, 0.03357, 0.0, 0.01892, 1.01e-07, 0.03285, 0.9428, 0.02706, 0.0, 0.9867, 0.04427, 0.9522, 0.9632, 0.6696, 0.9874, 0.7605, 0.9995, 0.7772, 0.0, 0.0, 4.381e-05]): _vg.add([_i], _w, 'REPLACE')
_vg = ob_velociraptor_evo_4_baby.vertex_groups.new(name='Bone.009.L')
for _i, _w in zip([8, 54, 127, 129, 130, 131, 132, 133, 134, 135, 171, 172, 175, 176, 177, 192, 193, 194, 195, 197, 198, 199, 202], [0.08124, 0.0, 0.08587, 0.04892, 0.5313, 0.01199, 1.0, 0.3579, 0.9521, 0.2293, 0.02373, 0.6071, 0.1328, 0.4122, 0.01836, 0.01858, 0.01884, 0.02078, 0.07372, 0.02899, 0.0269, 0.01703, 0.02117]): _vg.add([_i], _w, 'REPLACE')
_vg = ob_velociraptor_evo_4_baby.vertex_groups.new(name='Bone.010.L')
for _i, _w in zip([166, 167, 169, 171, 172, 173, 174, 175, 176, 177, 178, 192, 193, 194, 195, 196, 197, 198, 199, 200, 201, 202], [0.0, 0.0, 0.0, 0.003524, 0.04431, 0.07092, 0.4368, 0.6342, 0.4609, 0.001279, 0.06232, 0.01677, 1.948e-09, 0.0, 0.4622, 0.006754, 1.014e-08, 3.721e-09, 3.079e-11, 0.1266, 0.001463, 6.255e-07]): _vg.add([_i], _w, 'REPLACE')
_vg = ob_velociraptor_evo_4_baby.vertex_groups.new(name='Bone.008.R')
for _i, _w in zip([2, 3, 4, 5, 6, 7, 8, 9, 10, 12, 13, 14, 15, 16, 17, 18, 19, 54, 85, 87, 91, 119, 133, 135], [0.0009232, 0.01502, 0.03853, 0.02249, 0.0639, 0.952, 0.001217, 0.008192, 0.0, 0.6312, 0.9374, 0.06276, 0.9892, 0.987, 0.9076, 0.82, 0.9977, 0.7663, 0.0008, 0.02343, 0.0107, 0.01701, 0.001094, 0.01343]): _vg.add([_i], _w, 'REPLACE')
_vg = ob_velociraptor_evo_4_baby.vertex_groups.new(name='Bone.009.R')
for _i, _w in zip([8, 12, 13, 15, 16, 17, 18, 19, 54, 69, 70, 71, 72, 73, 92, 97, 98, 99, 100, 104, 105, 106, 107], [0.02518, 0.1582, 0.04829, 0.6941, 0.9834, 0.009267, 0.08025, 0.712, 0.127, 0.949, 0.003239, 0.9258, 0.1419, 0.01017, 0.5427, 0.02657, 0.02897, 0.02684, 0.08043, 0.03783, 0.02952, 0.03526, 0.02489]): _vg.add([_i], _w, 'REPLACE')
_vg = ob_velociraptor_evo_4_baby.vertex_groups.new(name='Bone.010.R')
for _i, _w in zip([68, 69, 70, 71, 72, 74, 92, 97, 98, 99, 100, 101, 102, 104, 105, 106, 107, 108, 109, 110], [0.0, 0.435, 0.004033, 0.06553, 0.1618, 0.05075, 0.4612, 6.643e-05, 1.997e-08, 2.712e-08, 0.2928, 0.4171, 0.0, 4.217e-05, 0.01582, 1.092e-09, 1.118e-06, 0.002537, 1.044e-11, 0.004748]): _vg.add([_i], _w, 'REPLACE')
_vg = ob_velociraptor_evo_4_baby.vertex_groups.new(name='Bone.003')
for _i, _w in zip([30, 31, 32, 33, 34, 35, 36, 40, 41, 42, 43, 44, 45, 46, 47, 48, 51, 52, 58, 59, 60, 61, 62, 63, 93, 94, 95, 96, 112, 113, 114, 115, 144, 145, 146, 147, 148, 149, 150, 152, 153, 154, 155, 156, 157, 158, 161, 162, 163, 188, 189, 190, 191, 203, 204, 205, 206], [0.9804, 0.9637, 0.9669, 0.01406, 0.03593, 0.9958, 0.5342, 0.9934, 0.9939, 0.8537, 0.9633, 0.9633, 0.8523, 0.9999, 0.994, 1.0, 0.4917, 0.03911, 0.1278, 0.1441, 0.8004, 0.9944, 0.9916, 0.04501, 0.7507, 1.0, 1.0, 0.3846, 1.0, 1.0, 1.0, 1.0, 0.989, 0.9999, 0.08314, 0.01508, 0.02051, 0.5347, 1.0, 0.9932, 0.9913, 0.9876, 0.96, 0.9991, 0.9897, 0.9997, 0.006688, 0.9684, 0.9404, 1.0, 1.0, 1.0, 1.0, 1.0, 1.0, 1.0, 1.0]): _vg.add([_i], _w, 'REPLACE')
_vg = ob_velociraptor_evo_4_baby.vertex_groups.new(name='Bone.004')
for _i, _w in zip([33, 34, 37, 38, 39, 49, 50, 58, 59, 63, 93, 94, 96, 111, 146, 147, 148, 150, 151, 161, 162, 163, 188, 189, 190, 191], [0.0376, 0.9355, 0.9654, 0.9518, 0.9666, 0.08242, 0.984, 0.9902, 0.9908, 0.02691, 0.2262, 0.9984, 0.0, 0.959, 0.9974, 0.952, 0.01423, 0.001728, 0.9636, 0.9441, 0.0, 0.001333, 0.933, 0.0009423, 0.0, 0.9954]): _vg.add([_i], _w, 'REPLACE')
_vg = ob_velociraptor_evo_4_baby.vertex_groups.new(name='Bone.010.R.001')
for _i, _w in zip([20, 24, 25, 26, 27, 28, 29, 88, 89], [0.3858, 0.9916, 0.9825, 0.9966, 0.9979, 0.991, 0.9079, 0.9922, 0.9893]): _vg.add([_i], _w, 'REPLACE')
_vg = ob_velociraptor_evo_4_baby.vertex_groups.new(name='Bone.010.L.001')
for _i, _w in zip([136, 140, 141, 142, 143, 185, 186, 187, 207], [0.3674, 0.9947, 0.9963, 0.9925, 0.9986, 0.9932, 0.9196, 0.979, 0.9843]): _vg.add([_i], _w, 'REPLACE')
_vg = ob_velociraptor_evo_4_baby.vertex_groups.new(name='Bone.011.R')
for _i, _w in zip([66, 67, 68, 70, 72, 73, 74, 75, 76, 77, 97, 98, 99, 100, 101, 102, 103, 104, 105, 106, 107, 108, 109, 110], [0.9957, 0.9836, 0.9951, 0.9999, 0.9222, 0.953, 0.9401, 0.9961, 0.9952, 0.9976, 0.9883, 1.0, 1.0, 1.0, 0.7762, 0.9788, 0.9739, 0.9972, 0.9999, 0.9997, 1.0, 1.0, 1.0, 1.0]): _vg.add([_i], _w, 'REPLACE')
_vg = ob_velociraptor_evo_4_baby.vertex_groups.new(name='Bone.011.L')
for _i, _w in zip([72, 97, 98, 99, 100, 102, 104, 105, 108, 109, 110, 166, 167, 168, 169, 170, 171, 173, 174, 175, 177, 178, 179, 180, 181, 192, 193, 194, 195, 196, 197, 198, 199, 200, 201, 202], [0.0, 0.0, 0.0, 0.0, 0.0, 0.0, 0.0, 0.0, 0.0, 0.0, 0.0, 0.9977, 0.9966, 0.994, 0.9907, 0.9908, 0.0, 0.8702, 0.5571, 0.9318, 0.9399, 0.9267, 0.995, 0.9937, 0.9979, 0.9814, 1.0, 1.0, 0.9226, 0.9378, 1.0, 1.0, 1.0, 1.0, 1.0, 1.0]): _vg.add([_i], _w, 'REPLACE')
_vg = ob_velociraptor_evo_4_baby.vertex_groups.new(name='Bone.005')
for _i, _w in zip([2, 3, 4, 5, 7, 12, 14, 15, 54, 55, 56, 57, 83, 116, 117, 119, 120, 122, 127, 128, 129, 130, 135, 159, 160], [0.07505, 0.3759, 0.09489, 0.01753, 0.0, 0.0169, 0.3392, 0.0, 0.03448, 0.07673, 0.01045, 0.9372, 0.07692, 0.8554, 0.9084, 0.008545, 0.1094, 0.0, 0.002386, 0.1244, 0.0, 0.0, 0.02961, 0.9305, 0.01952]): _vg.add([_i], _w, 'REPLACE')
_vg = ob_velociraptor_evo_4_baby.vertex_groups.new(name='Bone.006')
for _i, _w in zip([55, 56, 57, 78, 81, 82, 83, 116, 117, 159, 160, 182], [0.9165, 0.9687, 0.04141, 0.9912, 0.984, 0.9711, 0.9212, 0.0742, 0.07691, 0.05029, 0.9639, 0.9888]): _vg.add([_i], _w, 'REPLACE')
_vg = ob_velociraptor_evo_4_baby.vertex_groups.new(name='Bone.007')
for _i, _w in zip([79, 80, 84, 118, 183], [0.9935, 0.9875, 0.9755, 0.9998, 0.9914]): _vg.add([_i], _w, 'REPLACE')
_m = ob_velociraptor_evo_4_baby.modifiers.new('Armature', 'ARMATURE')
_m.object = ob_armature
ob_velociraptor_evo_4_upper_jaw.parent = ob_armature
ob_velociraptor_evo_4_upper_jaw.matrix_parent_inverse = Matrix(((0.05228, 1.639e-18, -1.162e-19, -4.485e-16), (-1.639e-18, 0.05176, -0.00738, -2.156), (-1.162e-19, 0.00738, 0.05176, -3.091), (-0.0, -0.0, -0.0, 1.0)))
ob_velociraptor_evo_4_upper_jaw.location = (0.149, 20.03, 32.24)
ob_velociraptor_evo_4_upper_jaw.rotation_euler = (1.571, -0.0, 0.0)
ob_velociraptor_evo_4_upper_jaw.scale = (1.796, 1.796, 1.796)
_vg = ob_velociraptor_evo_4_upper_jaw.vertex_groups.new(name='Bone')
_vg = ob_velociraptor_evo_4_upper_jaw.vertex_groups.new(name='Bone.001')
_vg = ob_velociraptor_evo_4_upper_jaw.vertex_groups.new(name='Bone.008.L.001')
_vg = ob_velociraptor_evo_4_upper_jaw.vertex_groups.new(name='Bone.009.L.001')
_vg = ob_velociraptor_evo_4_upper_jaw.vertex_groups.new(name='Bone.008.R.001')
_vg = ob_velociraptor_evo_4_upper_jaw.vertex_groups.new(name='Bone.009.R.001')
_vg = ob_velociraptor_evo_4_upper_jaw.vertex_groups.new(name='Bone.002')
_vg = ob_velociraptor_evo_4_upper_jaw.vertex_groups.new(name='Bone.008')
_vg = ob_velociraptor_evo_4_upper_jaw.vertex_groups.new(name='Bone.008.L')
_vg = ob_velociraptor_evo_4_upper_jaw.vertex_groups.new(name='Bone.009.L')
_vg = ob_velociraptor_evo_4_upper_jaw.vertex_groups.new(name='Bone.010.L')
_vg = ob_velociraptor_evo_4_upper_jaw.vertex_groups.new(name='Bone.008.R')
_vg = ob_velociraptor_evo_4_upper_jaw.vertex_groups.new(name='Bone.009.R')
_vg = ob_velociraptor_evo_4_upper_jaw.vertex_groups.new(name='Bone.010.R')
_vg = ob_velociraptor_evo_4_upper_jaw.vertex_groups.new(name='Bone.003')
_vg = ob_velociraptor_evo_4_upper_jaw.vertex_groups.new(name='Bone.004')
_vg = ob_velociraptor_evo_4_upper_jaw.vertex_groups.new(name='Bone.010.R.001')
_vg = ob_velociraptor_evo_4_upper_jaw.vertex_groups.new(name='Bone.010.L.001')
_vg = ob_velociraptor_evo_4_upper_jaw.vertex_groups.new(name='Bone.011.R')
_vg = ob_velociraptor_evo_4_upper_jaw.vertex_groups.new(name='Bone.011.L')
_vg = ob_velociraptor_evo_4_upper_jaw.vertex_groups.new(name='Bone.005')
_vg = ob_velociraptor_evo_4_upper_jaw.vertex_groups.new(name='Bone.006')
_vg = ob_velociraptor_evo_4_upper_jaw.vertex_groups.new(name='Bone.007')
ob_velociraptor_evo_4_baby_lower_jaw.parent = ob_armature
ob_velociraptor_evo_4_baby_lower_jaw.matrix_parent_inverse = Matrix(((0.05228, 4.451e-19, -4.803e-20, -3.389e-16), (-4.451e-19, 0.05108, -0.01115, -1.913), (-4.803e-20, 0.01115, 0.05108, -2.913), (-0.0, -0.0, -0.0, 1.0)))
ob_velociraptor_evo_4_baby_lower_jaw.location = (0.149, 20.03, 32.24)
ob_velociraptor_evo_4_baby_lower_jaw.rotation_euler = (1.571, -0.0, 0.0)
ob_velociraptor_evo_4_baby_lower_jaw.scale = (1.796, 1.796, 1.796)
_vg = ob_velociraptor_evo_4_baby_lower_jaw.vertex_groups.new(name='Bone')
_vg = ob_velociraptor_evo_4_baby_lower_jaw.vertex_groups.new(name='Bone.001')
_vg = ob_velociraptor_evo_4_baby_lower_jaw.vertex_groups.new(name='Bone.008.L.001')
_vg = ob_velociraptor_evo_4_baby_lower_jaw.vertex_groups.new(name='Bone.009.L.001')
_vg = ob_velociraptor_evo_4_baby_lower_jaw.vertex_groups.new(name='Bone.008.R.001')
_vg = ob_velociraptor_evo_4_baby_lower_jaw.vertex_groups.new(name='Bone.009.R.001')
_vg = ob_velociraptor_evo_4_baby_lower_jaw.vertex_groups.new(name='Bone.002')
_vg = ob_velociraptor_evo_4_baby_lower_jaw.vertex_groups.new(name='Bone.008')
_vg = ob_velociraptor_evo_4_baby_lower_jaw.vertex_groups.new(name='Bone.008.L')
_vg = ob_velociraptor_evo_4_baby_lower_jaw.vertex_groups.new(name='Bone.009.L')
_vg = ob_velociraptor_evo_4_baby_lower_jaw.vertex_groups.new(name='Bone.010.L')
_vg = ob_velociraptor_evo_4_baby_lower_jaw.vertex_groups.new(name='Bone.008.R')
_vg = ob_velociraptor_evo_4_baby_lower_jaw.vertex_groups.new(name='Bone.009.R')
_vg = ob_velociraptor_evo_4_baby_lower_jaw.vertex_groups.new(name='Bone.010.R')
_vg = ob_velociraptor_evo_4_baby_lower_jaw.vertex_groups.new(name='Bone.003')
_vg = ob_velociraptor_evo_4_baby_lower_jaw.vertex_groups.new(name='Bone.004')
_vg = ob_velociraptor_evo_4_baby_lower_jaw.vertex_groups.new(name='Bone.010.R.001')
_vg = ob_velociraptor_evo_4_baby_lower_jaw.vertex_groups.new(name='Bone.010.L.001')
_vg = ob_velociraptor_evo_4_baby_lower_jaw.vertex_groups.new(name='Bone.011.R')
_vg = ob_velociraptor_evo_4_baby_lower_jaw.vertex_groups.new(name='Bone.011.L')
_vg = ob_velociraptor_evo_4_baby_lower_jaw.vertex_groups.new(name='Bone.005')
_vg = ob_velociraptor_evo_4_baby_lower_jaw.vertex_groups.new(name='Bone.006')
_vg = ob_velociraptor_evo_4_baby_lower_jaw.vertex_groups.new(name='Bone.007')
ob_velociraptor_evo_4_upper_jaw_001.parent = ob_armature_001
ob_velociraptor_evo_4_upper_jaw_001.matrix_parent_inverse = Matrix(((0.05228, 1.639e-18, -1.162e-19, -4.485e-16), (-1.639e-18, 0.05176, -0.00738, -2.156), (-1.162e-19, 0.00738, 0.05176, -3.091), (-0.0, -0.0, -0.0, 1.0)))
ob_velociraptor_evo_4_upper_jaw_001.location = (0.149, 20.03, 32.24)
ob_velociraptor_evo_4_upper_jaw_001.rotation_euler = (1.571, -0.0, 0.0)
ob_velociraptor_evo_4_upper_jaw_001.scale = (1.796, 1.796, 1.796)
_vg = ob_velociraptor_evo_4_upper_jaw_001.vertex_groups.new(name='Bone')
_vg = ob_velociraptor_evo_4_upper_jaw_001.vertex_groups.new(name='Bone.001')
_vg = ob_velociraptor_evo_4_upper_jaw_001.vertex_groups.new(name='Bone.008.L.001')
_vg = ob_velociraptor_evo_4_upper_jaw_001.vertex_groups.new(name='Bone.009.L.001')
_vg = ob_velociraptor_evo_4_upper_jaw_001.vertex_groups.new(name='Bone.008.R.001')
_vg = ob_velociraptor_evo_4_upper_jaw_001.vertex_groups.new(name='Bone.009.R.001')
_vg = ob_velociraptor_evo_4_upper_jaw_001.vertex_groups.new(name='Bone.002')
_vg = ob_velociraptor_evo_4_upper_jaw_001.vertex_groups.new(name='Bone.008')
_vg = ob_velociraptor_evo_4_upper_jaw_001.vertex_groups.new(name='Bone.008.L')
_vg = ob_velociraptor_evo_4_upper_jaw_001.vertex_groups.new(name='Bone.009.L')
_vg = ob_velociraptor_evo_4_upper_jaw_001.vertex_groups.new(name='Bone.010.L')
_vg = ob_velociraptor_evo_4_upper_jaw_001.vertex_groups.new(name='Bone.008.R')
_vg = ob_velociraptor_evo_4_upper_jaw_001.vertex_groups.new(name='Bone.009.R')
_vg = ob_velociraptor_evo_4_upper_jaw_001.vertex_groups.new(name='Bone.010.R')
_vg = ob_velociraptor_evo_4_upper_jaw_001.vertex_groups.new(name='Bone.003')
_vg = ob_velociraptor_evo_4_upper_jaw_001.vertex_groups.new(name='Bone.004')
_vg = ob_velociraptor_evo_4_upper_jaw_001.vertex_groups.new(name='Bone.010.R.001')
_vg = ob_velociraptor_evo_4_upper_jaw_001.vertex_groups.new(name='Bone.010.L.001')
_vg = ob_velociraptor_evo_4_upper_jaw_001.vertex_groups.new(name='Bone.011.R')
_vg = ob_velociraptor_evo_4_upper_jaw_001.vertex_groups.new(name='Bone.011.L')
_vg = ob_velociraptor_evo_4_upper_jaw_001.vertex_groups.new(name='Bone.005')
_vg = ob_velociraptor_evo_4_upper_jaw_001.vertex_groups.new(name='Bone.006')
_vg = ob_velociraptor_evo_4_upper_jaw_001.vertex_groups.new(name='Bone.007')
ob_velociraptor_evo_4_baby_lower_jaw_001.parent = ob_armature_001
ob_velociraptor_evo_4_baby_lower_jaw_001.matrix_parent_inverse = Matrix(((0.05228, 4.451e-19, -4.803e-20, -3.389e-16), (-4.451e-19, 0.05108, -0.01115, -1.913), (-4.803e-20, 0.01115, 0.05108, -2.913), (-0.0, -0.0, -0.0, 1.0)))
ob_velociraptor_evo_4_baby_lower_jaw_001.location = (0.149, 20.03, 32.24)
ob_velociraptor_evo_4_baby_lower_jaw_001.rotation_euler = (1.571, -0.0, 0.0)
ob_velociraptor_evo_4_baby_lower_jaw_001.scale = (1.796, 1.796, 1.796)
_vg = ob_velociraptor_evo_4_baby_lower_jaw_001.vertex_groups.new(name='Bone')
_vg = ob_velociraptor_evo_4_baby_lower_jaw_001.vertex_groups.new(name='Bone.001')
_vg = ob_velociraptor_evo_4_baby_lower_jaw_001.vertex_groups.new(name='Bone.008.L.001')
_vg = ob_velociraptor_evo_4_baby_lower_jaw_001.vertex_groups.new(name='Bone.009.L.001')
_vg = ob_velociraptor_evo_4_baby_lower_jaw_001.vertex_groups.new(name='Bone.008.R.001')
_vg = ob_velociraptor_evo_4_baby_lower_jaw_001.vertex_groups.new(name='Bone.009.R.001')
_vg = ob_velociraptor_evo_4_baby_lower_jaw_001.vertex_groups.new(name='Bone.002')
_vg = ob_velociraptor_evo_4_baby_lower_jaw_001.vertex_groups.new(name='Bone.008')
_vg = ob_velociraptor_evo_4_baby_lower_jaw_001.vertex_groups.new(name='Bone.008.L')
_vg = ob_velociraptor_evo_4_baby_lower_jaw_001.vertex_groups.new(name='Bone.009.L')
_vg = ob_velociraptor_evo_4_baby_lower_jaw_001.vertex_groups.new(name='Bone.010.L')
_vg = ob_velociraptor_evo_4_baby_lower_jaw_001.vertex_groups.new(name='Bone.008.R')
_vg = ob_velociraptor_evo_4_baby_lower_jaw_001.vertex_groups.new(name='Bone.009.R')
_vg = ob_velociraptor_evo_4_baby_lower_jaw_001.vertex_groups.new(name='Bone.010.R')
_vg = ob_velociraptor_evo_4_baby_lower_jaw_001.vertex_groups.new(name='Bone.003')
_vg = ob_velociraptor_evo_4_baby_lower_jaw_001.vertex_groups.new(name='Bone.004')
_vg = ob_velociraptor_evo_4_baby_lower_jaw_001.vertex_groups.new(name='Bone.010.R.001')
_vg = ob_velociraptor_evo_4_baby_lower_jaw_001.vertex_groups.new(name='Bone.010.L.001')
_vg = ob_velociraptor_evo_4_baby_lower_jaw_001.vertex_groups.new(name='Bone.011.R')
_vg = ob_velociraptor_evo_4_baby_lower_jaw_001.vertex_groups.new(name='Bone.011.L')
_vg = ob_velociraptor_evo_4_baby_lower_jaw_001.vertex_groups.new(name='Bone.005')
_vg = ob_velociraptor_evo_4_baby_lower_jaw_001.vertex_groups.new(name='Bone.006')
_vg = ob_velociraptor_evo_4_baby_lower_jaw_001.vertex_groups.new(name='Bone.007')
ob_velociraptor_evo_4_baby_001.parent = ob_armature_001
ob_velociraptor_evo_4_baby_001.matrix_parent_inverse = Matrix(((0.05228, -0.0, -0.0, -2.212e-16), (-0.0, 0.05228, 0.0, 0.0571), (-0.0, -0.0, 0.05228, -0.996), (-0.0, 0.0, -0.0, 1.0)))
ob_velociraptor_evo_4_baby_001.location = (0.149, 20.03, 32.24)
ob_velociraptor_evo_4_baby_001.rotation_euler = (1.571, -0.0, 0.0)
ob_velociraptor_evo_4_baby_001.scale = (1.796, 1.796, 1.796)
_vg = ob_velociraptor_evo_4_baby_001.vertex_groups.new(name='Bone')
for _i, _w in zip([2, 3, 4, 5, 6, 8, 14, 17, 18, 53, 54, 85, 87, 91, 116, 119, 120, 121, 122, 128, 131, 133, 135, 184], [0.4822, 0.5304, 0.6729, 0.2509, 0.5685, 0.3432, 0.01452, 0.08414, 0.06938, 0.00653, 0.03305, 0.1007, 0.1029, 0.04036, 0.05722, 0.2446, 0.6659, 0.5524, 0.007358, 0.0171, 0.08074, 0.06654, 0.02933, 0.09977]): _vg.add([_i], _w, 'REPLACE')
_vg = ob_velociraptor_evo_4_baby_001.vertex_groups.new(name='Bone.001')
for _i, _w in zip([0, 1, 2, 5, 6, 8, 9, 11, 33, 49, 52, 53, 85, 86, 87, 90, 91, 119, 121, 123, 125, 126, 148, 184], [0.5154, 0.0008267, 0.1189, 0.09991, 0.0846, 0.04322, 0.02815, 0.05877, 0.01594, 0.02148, 0.07269, 0.6909, 0.6691, 0.7874, 0.6741, 0.5347, 0.5645, 0.09822, 0.08652, 0.01991, 0.0586, 0.7742, 0.02243, 0.6626]): _vg.add([_i], _w, 'REPLACE')
_vg = ob_velociraptor_evo_4_baby_001.vertex_groups.new(name='Bone.008.L.001')
for _i, _w in zip([90, 91, 121, 123, 124, 125, 126, 131, 133, 139, 164, 184], [0.1772, 0.1402, 0.08135, 0.885, 0.9477, 0.9118, 0.1023, 0.1665, 0.02937, 0.02898, 0.9501, 0.1135]): _vg.add([_i], _w, 'REPLACE')
_vg = ob_velociraptor_evo_4_baby_001.vertex_groups.new(name='Bone.009.L.001')
for _i, _w in zip([124, 136, 137, 138, 139, 165, 186], [0.001159, 0.6319, 0.9916, 0.9717, 0.9523, 0.9823, 0.08012]): _vg.add([_i], _w, 'REPLACE')
_vg = ob_velociraptor_evo_4_baby_001.vertex_groups.new(name='Bone.008.R.001')
for _i, _w in zip([1, 6, 9, 10, 11, 17, 18, 23, 85, 86, 90, 91], [0.9256, 0.07725, 0.872, 0.9553, 0.9117, 0.1654, 0.03123, 0.02417, 0.1099, 0.09586, 0.1725, 0.1375]): _vg.add([_i], _w, 'REPLACE')
_vg = ob_velociraptor_evo_4_baby_001.vertex_groups.new(name='Bone.009.R.001')
for _i, _w in zip([1, 20, 21, 22, 23, 29, 65], [0.01858, 0.6135, 0.978, 0.9905, 0.9545, 0.09172, 0.974]): _vg.add([_i], _w, 'REPLACE')
_vg = ob_velociraptor_evo_4_baby_001.vertex_groups.new(name='Bone.002')
for _i, _w in zip([0, 58, 59, 86, 90, 126], [0.4256, 0.1205, 0.02712, 0.0113, 0.07428, 0.01507]): _vg.add([_i], _w, 'REPLACE')
_vg = ob_velociraptor_evo_4_baby_001.vertex_groups.new(name='Bone.008')
for _i, _w in zip([30, 31, 32, 33, 34, 35, 36, 42, 43, 44, 45, 46, 47, 48, 49, 51, 52, 53, 58, 59, 60, 63, 64, 86, 87, 93, 94, 95, 96, 112, 113, 114, 115, 126, 145, 146, 148, 149, 150, 154, 155, 156, 157, 158, 162, 163, 188, 189, 190, 191, 203, 204, 205, 206], [0.0, 1.317e-06, 0.008032, 0.8788, 0.0, 1.623e-07, 0.01339, 7.523e-14, 0.02013, 0.0167, 0.0002962, 5.992e-15, 0.01087, 3.493e-05, 0.9411, 0.4923, 0.8633, 0.1928, 0.08219, 0.04493, 0.03905, 8.382e-05, 0.001676, 0.06631, 0.05226, 0.0, 0.0, 0.0, 0.0, 0.0, 0.0, 0.0, 0.0, 0.06955, 0.01453, 0.006707, 0.8723, 0.4541, 0.004256, 0.005723, 0.02192, 0.001481, 0.01879, 7.704e-05, 0.01447, 0.001796, 0.0, 0.0, 0.0, 0.0, 0.0, 0.0, 0.0, 0.0]): _vg.add([_i], _w, 'REPLACE')
_vg = ob_velociraptor_evo_4_baby_001.vertex_groups.new(name='Bone.008.L')
for _i, _w in zip([2, 3, 4, 5, 8, 18, 54, 55, 87, 91, 116, 119, 120, 121, 122, 123, 124, 127, 128, 129, 130, 131, 132, 133, 134, 135, 159, 160, 184], [0.01286, 0.0002167, 0.0, 0.01918, 0.0003219, 0.03704, 0.01753, 0.0, 0.02392, 0.03357, 0.0, 0.01892, 1.01e-07, 0.03285, 0.9428, 0.02706, 0.0, 0.9867, 0.04427, 0.9522, 0.9632, 0.6696, 0.9874, 0.7605, 0.9995, 0.7772, 0.0, 0.0, 4.381e-05]): _vg.add([_i], _w, 'REPLACE')
_vg = ob_velociraptor_evo_4_baby_001.vertex_groups.new(name='Bone.009.L')
for _i, _w in zip([8, 54, 127, 129, 130, 131, 132, 133, 134, 135, 171, 172, 175, 176, 177, 192, 193, 194, 195, 197, 198, 199, 202], [0.08124, 0.0, 0.08587, 0.04892, 0.5313, 0.01199, 1.0, 0.3579, 0.9521, 0.2293, 0.02373, 0.6071, 0.1328, 0.4122, 0.01836, 0.01858, 0.01884, 0.02078, 0.07372, 0.02899, 0.0269, 0.01703, 0.02117]): _vg.add([_i], _w, 'REPLACE')
_vg = ob_velociraptor_evo_4_baby_001.vertex_groups.new(name='Bone.010.L')
for _i, _w in zip([166, 167, 169, 171, 172, 173, 174, 175, 176, 177, 178, 192, 193, 194, 195, 196, 197, 198, 199, 200, 201, 202], [0.0, 0.0, 0.0, 0.003524, 0.04431, 0.07092, 0.4368, 0.6342, 0.4609, 0.001279, 0.06232, 0.01677, 1.948e-09, 0.0, 0.4622, 0.006754, 1.014e-08, 3.721e-09, 3.079e-11, 0.1266, 0.001463, 6.255e-07]): _vg.add([_i], _w, 'REPLACE')
_vg = ob_velociraptor_evo_4_baby_001.vertex_groups.new(name='Bone.008.R')
for _i, _w in zip([2, 3, 4, 5, 6, 7, 8, 9, 10, 12, 13, 14, 15, 16, 17, 18, 19, 54, 85, 87, 91, 119, 133, 135], [0.0009232, 0.01502, 0.03853, 0.02249, 0.0639, 0.952, 0.001217, 0.008192, 0.0, 0.6312, 0.9374, 0.06276, 0.9892, 0.987, 0.9076, 0.82, 0.9977, 0.7663, 0.0008, 0.02343, 0.0107, 0.01701, 0.001094, 0.01343]): _vg.add([_i], _w, 'REPLACE')
_vg = ob_velociraptor_evo_4_baby_001.vertex_groups.new(name='Bone.009.R')
for _i, _w in zip([8, 12, 13, 15, 16, 17, 18, 19, 54, 69, 70, 71, 72, 73, 92, 97, 98, 99, 100, 104, 105, 106, 107], [0.02518, 0.1582, 0.04829, 0.6941, 0.9834, 0.009267, 0.08025, 0.712, 0.127, 0.949, 0.003239, 0.9258, 0.1419, 0.01017, 0.5427, 0.02657, 0.02897, 0.02684, 0.08043, 0.03783, 0.02952, 0.03526, 0.02489]): _vg.add([_i], _w, 'REPLACE')
_vg = ob_velociraptor_evo_4_baby_001.vertex_groups.new(name='Bone.010.R')
for _i, _w in zip([68, 69, 70, 71, 72, 74, 92, 97, 98, 99, 100, 101, 102, 104, 105, 106, 107, 108, 109, 110], [0.0, 0.435, 0.004033, 0.06553, 0.1618, 0.05075, 0.4612, 6.643e-05, 1.997e-08, 2.712e-08, 0.2928, 0.4171, 0.0, 4.217e-05, 0.01582, 1.092e-09, 1.118e-06, 0.002537, 1.044e-11, 0.004748]): _vg.add([_i], _w, 'REPLACE')
_vg = ob_velociraptor_evo_4_baby_001.vertex_groups.new(name='Bone.003')
for _i, _w in zip([30, 31, 32, 33, 34, 35, 36, 40, 41, 42, 43, 44, 45, 46, 47, 48, 51, 52, 58, 59, 60, 61, 62, 63, 93, 94, 95, 96, 112, 113, 114, 115, 144, 145, 146, 147, 148, 149, 150, 152, 153, 154, 155, 156, 157, 158, 161, 162, 163, 188, 189, 190, 191, 203, 204, 205, 206], [0.9804, 0.9637, 0.9669, 0.01406, 0.03593, 0.9958, 0.5342, 0.9934, 0.9939, 0.8537, 0.9633, 0.9633, 0.8523, 0.9999, 0.994, 1.0, 0.4917, 0.03911, 0.1278, 0.1441, 0.8004, 0.9944, 0.9916, 0.04501, 0.7507, 1.0, 1.0, 0.3846, 1.0, 1.0, 1.0, 1.0, 0.989, 0.9999, 0.08314, 0.01508, 0.02051, 0.5347, 1.0, 0.9932, 0.9913, 0.9876, 0.96, 0.9991, 0.9897, 0.9997, 0.006688, 0.9684, 0.9404, 1.0, 1.0, 1.0, 1.0, 1.0, 1.0, 1.0, 1.0]): _vg.add([_i], _w, 'REPLACE')
_vg = ob_velociraptor_evo_4_baby_001.vertex_groups.new(name='Bone.004')
for _i, _w in zip([33, 34, 37, 38, 39, 49, 50, 58, 59, 63, 93, 94, 96, 111, 146, 147, 148, 150, 151, 161, 162, 163, 188, 189, 190, 191], [0.0376, 0.9355, 0.9654, 0.9518, 0.9666, 0.08242, 0.984, 0.9902, 0.9908, 0.02691, 0.2262, 0.9984, 0.0, 0.959, 0.9974, 0.952, 0.01423, 0.001728, 0.9636, 0.9441, 0.0, 0.001333, 0.933, 0.0009423, 0.0, 0.9954]): _vg.add([_i], _w, 'REPLACE')
_vg = ob_velociraptor_evo_4_baby_001.vertex_groups.new(name='Bone.010.R.001')
for _i, _w in zip([20, 24, 25, 26, 27, 28, 29, 88, 89], [0.3858, 0.9916, 0.9825, 0.9966, 0.9979, 0.991, 0.9079, 0.9922, 0.9893]): _vg.add([_i], _w, 'REPLACE')
_vg = ob_velociraptor_evo_4_baby_001.vertex_groups.new(name='Bone.010.L.001')
for _i, _w in zip([136, 140, 141, 142, 143, 185, 186, 187, 207], [0.3674, 0.9947, 0.9963, 0.9925, 0.9986, 0.9932, 0.9196, 0.979, 0.9843]): _vg.add([_i], _w, 'REPLACE')
_vg = ob_velociraptor_evo_4_baby_001.vertex_groups.new(name='Bone.011.R')
for _i, _w in zip([66, 67, 68, 70, 72, 73, 74, 75, 76, 77, 97, 98, 99, 100, 101, 102, 103, 104, 105, 106, 107, 108, 109, 110], [0.9957, 0.9836, 0.9951, 0.9999, 0.9222, 0.953, 0.9401, 0.9961, 0.9952, 0.9976, 0.9883, 1.0, 1.0, 1.0, 0.7762, 0.9788, 0.9739, 0.9972, 0.9999, 0.9997, 1.0, 1.0, 1.0, 1.0]): _vg.add([_i], _w, 'REPLACE')
_vg = ob_velociraptor_evo_4_baby_001.vertex_groups.new(name='Bone.011.L')
for _i, _w in zip([72, 97, 98, 99, 100, 102, 104, 105, 108, 109, 110, 166, 167, 168, 169, 170, 171, 173, 174, 175, 177, 178, 179, 180, 181, 192, 193, 194, 195, 196, 197, 198, 199, 200, 201, 202], [0.0, 0.0, 0.0, 0.0, 0.0, 0.0, 0.0, 0.0, 0.0, 0.0, 0.0, 0.9977, 0.9966, 0.994, 0.9907, 0.9908, 0.0, 0.8702, 0.5571, 0.9318, 0.9399, 0.9267, 0.995, 0.9937, 0.9979, 0.9814, 1.0, 1.0, 0.9226, 0.9378, 1.0, 1.0, 1.0, 1.0, 1.0, 1.0]): _vg.add([_i], _w, 'REPLACE')
_vg = ob_velociraptor_evo_4_baby_001.vertex_groups.new(name='Bone.005')
for _i, _w in zip([2, 3, 4, 5, 7, 12, 14, 15, 54, 55, 56, 57, 83, 116, 117, 119, 120, 122, 127, 128, 129, 130, 135, 159, 160], [0.07505, 0.3759, 0.09489, 0.01753, 0.0, 0.0169, 0.3392, 0.0, 0.03448, 0.07673, 0.01045, 0.9372, 0.07692, 0.8554, 0.9084, 0.008545, 0.1094, 0.0, 0.002386, 0.1244, 0.0, 0.0, 0.02961, 0.9305, 0.01952]): _vg.add([_i], _w, 'REPLACE')
_vg = ob_velociraptor_evo_4_baby_001.vertex_groups.new(name='Bone.006')
for _i, _w in zip([55, 56, 57, 78, 81, 82, 83, 116, 117, 159, 160, 182], [0.9165, 0.9687, 0.04141, 0.9912, 0.984, 0.9711, 0.9212, 0.0742, 0.07691, 0.05029, 0.9639, 0.9888]): _vg.add([_i], _w, 'REPLACE')
_vg = ob_velociraptor_evo_4_baby_001.vertex_groups.new(name='Bone.007')
for _i, _w in zip([79, 80, 84, 118, 183], [0.9935, 0.9875, 0.9755, 0.9998, 0.9914]): _vg.add([_i], _w, 'REPLACE')
_m = ob_velociraptor_evo_4_baby_001.modifiers.new('Armature', 'ARMATURE')
_m.object = ob_armature_001
ob_armature_001.location = (-139.2, -18.36, 22.21)
ob_armature_001.scale = (19.13, 19.13, 19.13)
ob_armature_001.show_in_front = True
ob_camera.location = (-589.5, 0.0, 198.4)
ob_camera.rotation_euler = (1.368, -2.063e-06, -1.55)
ob_camera.scale = (144.2, 144.2, 144.2)

# ---- collection membership
col_collection.objects.link(ob_armature)
col_collection.objects.link(ob_velociraptor_evo_4_baby)
col_collection.objects.link(ob_velociraptor_evo_4_upper_jaw)
col_collection.objects.link(ob_velociraptor_evo_4_baby_lower_jaw)
col_collection.objects.link(ob_velociraptor_evo_4_upper_jaw_001)
col_collection.objects.link(ob_velociraptor_evo_4_baby_lower_jaw_001)
col_collection.objects.link(ob_velociraptor_evo_4_baby_001)
col_collection.objects.link(ob_armature_001)
col_collection.objects.link(ob_camera)

# ---- scene / render settings (as saved in the file)
scene.camera = ob_camera
scene.frame_start = 1; scene.frame_end = 194; scene.frame_set(0)
scene.render.engine = 'BLENDER_EEVEE_NEXT'
scene.render.image_settings.file_format = 'FFMPEG'
scene.render.image_settings.color_mode = 'RGB'
scene.render.use_stamp_note = True
scene.cycles.sampling_pattern = 'TABULATED_SOBOL'
scene.view_settings.view_transform = 'Standard'
bpy.context.view_layer.update()

# ---- added for rendering (the .blend has no usable light): sun
light_auto_sun = bpy.data.lights.new('AutoSun', 'SUN')
light_auto_sun.energy = 3.0
light_auto_sun.angle = 0.0523599
ob_auto_sun = bpy.data.objects.new('AutoSun', light_auto_sun)
scene.collection.objects.link(ob_auto_sun)
ob_auto_sun.rotation_euler = (0.872665, 0.174533, 0.523599)
bpy.context.view_layer.update()
